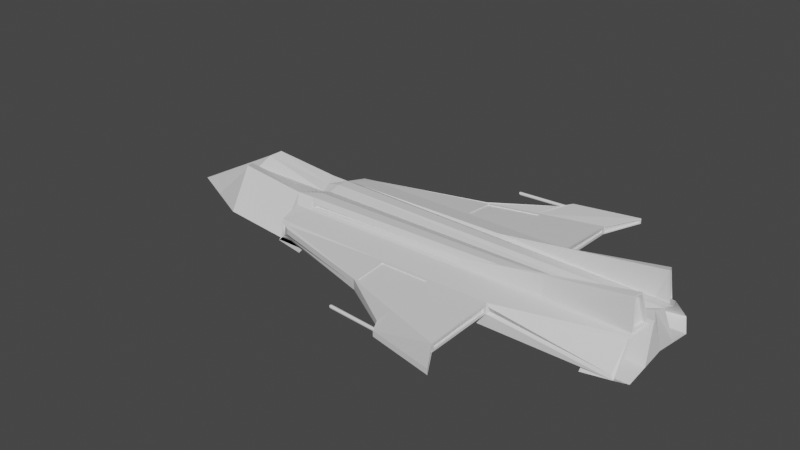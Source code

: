 # Source: FX28P1.blend  (saved by Blender 2.80.75; exported with 4.5.12 LTS)
import bpy
from mathutils import Matrix  # noqa: F401  (used for matrix-valued properties, if any)

bpy.ops.wm.read_factory_settings(use_empty=True)
scene = bpy.context.scene
scene.name = 'Scene'

# ---- collections
col_collection = bpy.data.collections.new('Collection'); scene.collection.children.link(col_collection)

# ---- materials (node trees are filled in below, after node groups)
mat_material = bpy.data.materials.new('Material')
mat_material.alpha_threshold = 0.0
mat_material.use_transparent_shadow = False
mat_material.line_color = (0.0, 0.0, 0.0, 1.0)

# ---- material node trees
mat_material.use_nodes = True; mat_material.node_tree.nodes.clear()
_N = mat_material.node_tree.nodes; _L = mat_material.node_tree.links
n0 = _N.new('ShaderNodeOutputMaterial'); n0.name = 'Material Output'; n0.location = (300, 300)
n1 = _N.new('ShaderNodeBsdfPrincipled'); n1.name = 'Principled BSDF'; n1.location = (10, 300)
n1.distribution = 'GGX'
n1.subsurface_method = 'BURLEY'
n1.inputs[2].default_value = 0.4
n1.inputs[3].default_value = 1.45
n1.inputs[27].default_value = (0.0, 0.0, 0.0, 1.0)
n1.inputs[28].default_value = 1.0
_L.new(n1.outputs[0], n0.inputs[0])
n0.is_active_output = True

# ---- world
world_world = bpy.data.worlds.new('World'); scene.world = world_world
world_world.use_nodes = True; world_world.node_tree.nodes.clear()
_N = world_world.node_tree.nodes; _L = world_world.node_tree.links
n0 = _N.new('ShaderNodeOutputWorld'); n0.name = 'World Output'; n0.location = (300, 300)
n1 = _N.new('ShaderNodeBackground'); n1.name = 'Background'; n1.location = (10, 300)
n1.inputs[0].default_value = (0.05088, 0.05088, 0.05088, 1.0)
_L.new(n1.outputs[0], n0.inputs[0])
n0.is_active_output = True
world_world.color = (0.05088, 0.05088, 0.05088)
world_world.use_sun_shadow = False
world_world.sun_shadow_jitter_overblur = 0.0

# ---- meshes
me_cube = bpy.data.meshes.new('Cube')
me_cube.from_pydata([(1.152, 2.343, 0.07788), (1.152, 2.343, 0.03295), (1.152, -2.343, 0.07788), (1.152, -2.343, 0.03295), (-2.527, 0.8424, 0.09716), (-2.527, 0.8778, -0.09716), (-2.527, -0.8424, 0.09716), (-2.527, -0.8778, -0.09716), (2.736, 0.6846, -0.3064), (-2.736, 0.6864, -0.3064), (2.593, 0.3335, 0.6607), (-2.736, -0.6864, -0.3064), (-2.736, -0.3561, 0.3064), (2.593, -0.3354, 0.6607), (2.736, -0.6846, -0.3064), (-2.736, 0.3561, 0.3064), (2.582, 0.8538, -0.153), (-2.626, 0.8778, -0.1969), (2.58, 0.5408, 0.1558), (-2.626, -0.8778, -0.1969), (-2.626, -0.5069, 0.1969), (2.58, -0.5408, 0.1558), (2.582, -0.8538, -0.153), (-2.626, 0.5069, 0.1969), (0.9176, 0.8503, 0.01713), (-2.567, 0.8778, -0.1376), (0.9234, 0.8955, 0.1023), (-2.567, -0.8778, -0.1376), (-2.567, -0.8424, 0.1376), (0.9234, -0.8955, 0.1023), (0.9176, -0.8503, 0.01713), (-2.567, 0.8424, 0.1376), (-2.736, 0.0, -0.1515), (2.62, 0.0, 0.3064), (-2.595, 0.0, 0.228), (2.736, 0.0, -0.2014), (-2.47, 0.6863, -0.3064), (-2.31, -0.4336, 0.2639), (-2.47, -0.6863, -0.3064), (-2.31, 0.4336, 0.2639), (-2.371, 0.8778, -0.1969), (-2.312, -0.419, 0.2398), (-2.371, -0.8778, -0.1969), (-2.312, 0.419, 0.2398), (-2.4, 0.8778, -0.1376), (-2.4, -0.8778, 0.1376), (-2.4, -0.8778, -0.1376), (-2.4, 0.8778, 0.1376), (-2.363, 0.976, 0.01389), (-2.363, -0.976, 0.09716), (-2.363, -0.976, 0.01389), (-2.363, 0.976, 0.09716), (-2.47, 0.0, -0.3013), (-2.47, 0.0, 0.2589), (-2.547, -0.8778, -0.1174), (-2.547, -0.8778, 0.1174), (0.8555, -1.854, 0.0268), (0.8555, -1.854, -0.02449), (-2.382, -0.9269, -0.06185), (-2.382, -0.9269, 0.1174), (-2.547, 0.8778, -0.1174), (0.8555, 1.854, -0.02449), (0.8555, 1.854, 0.0268), (-2.547, 0.8778, 0.1174), (-2.382, 0.9269, 0.1174), (-2.382, 0.9269, -0.06185), (-5.118, 0.0, -0.298), (-3.777, -0.6864, -0.2026), (-3.777, -0.3399, 0.4101), (-3.777, 0.3399, 0.4101), (-3.777, 0.6864, -0.2026), (-3.923, 0.0, 0.2244), (2.566, 0.4142, 0.6451), (2.626, 0.8778, -0.1969), (2.566, -0.4161, 0.6451), (2.626, -0.8778, -0.1969), (0.8743, 0.9119, 0.1007), (0.8743, 0.9119, 0.01739), (0.8743, -0.9119, 0.1007), (0.8743, -0.9119, 0.01739), (-2.665, 0.178, 0.2672), (2.736, 0.3423, -0.2539), (-2.736, 0.3432, -0.2289), (2.678, 0.1093, 0.3064), (-2.47, 0.1747, 0.3064), (-2.47, 0.3432, -0.3038), (-3.85, 0.178, 0.3709), (-4.447, 0.3432, -0.2503), (-2.736, -0.3432, -0.2289), (2.678, -0.1093, 0.3064), (-2.665, -0.178, 0.2672), (2.736, -0.3423, -0.2539), (-2.47, -0.3432, -0.3038), (-2.47, -0.1747, 0.3064), (-4.447, -0.3432, -0.2503), (-3.85, -0.178, 0.3709), (2.428, 0.1125, 0.3064), (2.442, 0.3139, 0.2631), (2.417, 0.0, 0.2589), (2.414, -0.1127, 0.3064), (2.423, -0.3144, 0.2631), (2.44, 0.2261, 0.3064), (2.736, 0.2187, 0.3064), (-2.371, 0.5069, 0.1969), (2.626, 0.5069, 0.1969), (2.736, -0.2187, 0.3064), (2.626, -0.5069, 0.1969), (2.42, -0.2266, 0.3064), (-2.47, -0.3494, 0.3064), (-2.371, -0.5069, 0.1969), (-2.47, 0.3494, 0.3064), (2.441, 0.2673, 0.2861), (2.661, 0.2883, 0.2988), (-2.343, 0.4657, 0.217), (2.599, 0.4574, 0.2436), (2.661, -0.2902, 0.2988), (2.599, -0.4593, 0.2436), (2.421, -0.2678, 0.2861), (-2.395, -0.3889, 0.2865), (-2.343, -0.4657, 0.217), (-2.395, 0.3889, 0.2865), (0.1329, -0.6855, -0.3064), (0.1276, -0.8778, -0.1969), (0.1276, 0.5069, 0.1969), (-0.7624, -0.8778, -0.07642), (-0.7191, 0.921, 0.134), (-0.7643, -1.409, 0.01559), (-0.7643, 1.409, 0.09716), (0.1329, 0.6855, -0.3064), (0.1276, 0.8778, -0.1969), (0.1276, -0.5069, 0.1969), (-0.7624, 0.8778, -0.07642), (-0.7191, -0.921, 0.134), (-0.7643, 1.409, 0.01559), (-0.7643, -1.409, 0.09716), (0.1329, 0.0, -0.2513), (-0.7634, -1.408, -0.061), (-0.7199, -1.376, 0.09086), (-0.7199, 1.376, 0.09086), (-0.7634, 1.408, -0.061), (0.1329, 0.3427, -0.2788), (0.1329, -0.3427, -0.2788), (0.1253, 0.4657, 0.2171), (0.1253, -0.4657, 0.2171), (0.1228, 0.4191, 0.2961), (0.1228, -0.4191, 0.2961), (2.293, 0.2187, 0.2354), (2.293, 0.6846, -0.3773), (2.293, -0.2187, 0.2354), (2.293, -0.6846, -0.3773), (2.236, -0.1093, 0.2354), (2.293, 0.3423, -0.3248), (2.184, 0.5069, 0.126), (2.184, 0.8778, -0.2678), (2.184, -0.5069, 0.126), (2.184, -0.8778, -0.2678), (2.236, 0.1093, 0.2354), (2.293, -0.3423, -0.3248), (-2.246, -0.8778, -0.2643), (-2.246, -0.5069, 0.1294), (-2.246, 0.5069, 0.1294), (-2.246, 0.8778, -0.2643), (-2.186, -0.8778, -0.205), (-2.186, -0.8778, 0.07014), (-2.186, 0.8778, 0.07014), (-2.186, 0.8778, -0.205), (-2.628, -0.8778, -0.2086), (-2.628, -0.5069, 0.1851), (-2.628, 0.5069, 0.1851), (-2.628, 0.8778, -0.2086), (-2.248, -0.8778, -0.2761), (-2.248, -0.5069, 0.1177), (-2.248, 0.5069, 0.1177), (-2.248, 0.8778, -0.2761), (2.594, 0.4785, 0.2173), (2.67, 0.2681, 0.2858), (2.67, -0.27, 0.2858), (2.594, -0.4805, 0.2173), (2.557, 0.4306, 0.6609), (2.596, 0.3179, 0.6829), (2.596, -0.3198, 0.6829), (2.557, -0.4326, 0.6609), (2.54, 0.4574, 0.236), (2.602, 0.2883, 0.2912), (2.602, -0.2902, 0.2912), (2.54, -0.4593, 0.236), (2.507, 0.4142, 0.6375), (2.534, 0.3335, 0.653), (2.534, -0.3354, 0.653), (2.507, -0.4161, 0.6375), (2.54, 0.4574, 0.236), (2.602, 0.281, 0.2912), (2.602, -0.281, 0.2912), (2.54, -0.4453, 0.236), (2.507, 0.4142, 0.6375), (2.534, 0.3249, 0.653), (2.534, -0.3249, 0.653), (2.507, -0.4033, 0.6375), (1.434, -0.685, -0.3064), (1.377, -0.8778, -0.1969), (1.377, 0.5069, 0.1969), (0.05632, -0.8778, -0.04583), (0.01234, 0.921, 0.1336), (0.1985, -2.154, 0.01643), (0.1985, 2.154, 0.09716), (0.04572, -1.648, -0.06058), (0.00313, 1.59, 0.07801), (1.36, 0.4367, 0.2172), (1.34, 0.393, 0.4785), (1.434, 0.685, -0.3064), (1.377, 0.8778, -0.1969), (1.377, -0.5069, 0.1969), (0.05632, 0.8778, -0.04583), (0.01234, -0.921, 0.1336), (0.1985, 2.154, 0.01643), (0.1985, -2.154, 0.09716), (1.434, 0.0, -0.2264), (0.00313, -1.59, 0.07801), (0.04572, 1.648, -0.06058), (1.434, 0.3425, -0.2664), (1.434, -0.3425, -0.2664), (1.36, -0.4376, 0.2172), (1.34, -0.3939, 0.4785), (0.875, 0.8778, 0.1376), (0.875, 0.8778, -0.01525), (0.875, -0.8778, 0.1376), (0.875, -0.8778, -0.01525), (0.8646, 1.904, -0.03951), (0.8646, 1.904, 0.04157), (0.8646, -1.904, -0.03951), (0.8646, -1.904, 0.04157), (0.8447, 0.9119, 0.1007), (0.8447, 0.9119, 0.01739), (0.8447, -0.9119, 0.1007), (0.8447, -0.9119, 0.01739), (0.8258, 1.854, -0.02449), (0.8258, 1.854, 0.0268), (0.8258, -1.854, -0.02449), (0.8258, -1.854, 0.0268), (1.161, 2.358, 0.09716), (1.161, 2.358, 0.01728), (1.161, -2.358, 0.09716), (1.161, -2.358, 0.01728), (0.8548, -1.889, 0.05835), (0.8548, -1.889, -0.06015), (0.8548, 1.889, -0.06015), (0.8548, 1.889, 0.05835), (1.152, 2.343, 0.07788), (1.152, 2.343, 0.03295), (1.152, -2.343, 0.07788), (1.152, -2.343, 0.03295), (0.8646, -1.904, 0.04157), (0.8646, -1.904, -0.03951), (0.8646, 1.904, -0.03951), (0.8646, 1.904, 0.04157), (1.129, 2.343, 0.07788), (1.129, 2.343, 0.03295), (1.129, -2.343, 0.07788), (1.129, -2.343, 0.03295), (0.8424, -1.904, 0.04157), (0.8424, -1.904, -0.03951), (0.8424, 1.904, -0.03951), (0.8424, 1.904, 0.04157), (0.05632, -0.8778, 0.1376), (-0.7624, -0.8778, 0.1376), (0.04572, -1.648, 0.07311), (-0.7634, -1.408, 0.08786), (-0.7634, 1.408, 0.08786), (-0.7624, 0.8778, 0.1376), (0.05632, 0.8778, 0.1376), (0.04572, 1.648, 0.07311), (0.01234, -0.921, 0.1336), (-0.7191, -0.921, 0.134), (0.00313, -1.59, 0.07801), (-0.7199, -1.376, 0.09086), (-0.7199, 1.376, 0.09086), (-0.7191, 0.921, 0.134), (0.01234, 0.921, 0.1336), (0.00313, 1.59, 0.07801), (-0.002538, -0.9357, 0.1192), (-0.7043, -0.9357, 0.1197), (-0.01128, -1.571, 0.06663), (-0.7051, -1.365, 0.07884), (-0.7051, 1.365, 0.07884), (-0.7043, 0.9357, 0.1197), (-0.002538, 0.9357, 0.1192), (-0.01128, 1.571, 0.06663), (0.01239, -0.921, 0.1206), (-0.719, -0.921, 0.1209), (0.003181, -1.59, 0.06497), (-0.7199, -1.376, 0.07782), (-0.7199, 1.376, 0.07782), (-0.719, 0.921, 0.1209), (0.01239, 0.921, 0.1206), (0.003181, 1.59, 0.06497), (1.298, 0.6851, -0.3064), (1.246, 0.8778, -0.1969), (1.246, -0.5069, 0.1969), (-0.02966, 0.8778, -0.04904), (-0.02966, -0.8778, 0.1376), (0.09741, 1.967, 0.01635), (0.09741, -1.967, 0.09716), (1.298, 0.0, -0.229), (-0.03925, -1.623, 0.07466), (-0.03925, 1.623, -0.06062), (1.298, 0.3425, -0.2677), (1.298, -0.3425, -0.2677), (1.23, -0.4406, 0.2172), (1.212, -0.3966, 0.4593), (1.298, -0.6851, -0.3064), (1.246, -0.8778, -0.1969), (1.246, 0.5069, 0.1969), (-0.02966, -0.8778, -0.04904), (-0.02966, 0.8778, 0.1376), (0.09741, -1.967, 0.01635), (0.09741, 1.967, 0.09716), (-0.03925, -1.623, -0.06062), (-0.03925, 1.623, 0.07466), (1.23, 0.4397, 0.2172), (1.212, 0.3957, 0.4593), (-0.06447, -0.921, 0.1337), (-0.0728, -1.568, 0.07936), (-0.06447, 0.921, 0.1337), (-0.0728, 1.568, 0.07936), (-0.06447, -0.921, 0.1337), (-0.0728, -1.568, 0.07936), (-0.06447, 0.921, 0.1337), (-0.0728, 1.568, 0.07936), (-0.06442, -0.921, 0.1206), (-0.07275, -1.568, 0.06632), (-0.06442, 0.921, 0.1206), (-0.07275, 1.568, 0.06632), (-0.07624, -0.9357, 0.1193), (-0.08414, -1.549, 0.06792), (-0.07624, 0.9357, 0.1193), (-0.08414, 1.549, 0.06792), (-0.6019, 2.043, 0.0645), (0.1406, 2.094, 0.07319), (-0.6052, 2.04, 0.06723), (0.1365, 2.091, 0.07663), (-0.6082, 2.037, 0.06934), (0.1327, 2.086, 0.07934), (-0.6109, 2.033, 0.07074), (0.1291, 2.081, 0.0812), (-0.6131, 2.029, 0.07141), (0.1261, 2.076, 0.08214), (-0.6147, 2.026, 0.0714), (0.1236, 2.071, 0.08212), (-0.6157, 2.023, 0.07085), (0.1218, 2.066, 0.08116), (-0.6162, 2.021, 0.06991), (0.1209, 2.062, 0.07927), (-0.6163, 2.019, 0.06869), (0.1207, 2.058, 0.07654), (-0.616, 2.018, 0.06714), (0.1213, 2.055, 0.07307), (-0.6153, 2.017, 0.06511), (0.1227, 2.053, 0.069), (-0.614, 2.016, 0.0625), (0.1249, 2.051, 0.06448), (-0.6122, 2.016, 0.05936), (0.1276, 2.051, 0.05968), (-0.6098, 2.016, 0.05588), (0.131, 2.051, 0.05479), (-0.607, 2.017, 0.05226), (0.1347, 2.053, 0.04999), (-0.6039, 2.019, 0.04874), (0.1388, 2.055, 0.04548), (-0.6006, 2.021, 0.04553), (0.1429, 2.058, 0.04142), (-0.5974, 2.025, 0.04279), (0.147, 2.062, 0.03798), (-0.5943, 2.028, 0.04068), (0.1509, 2.067, 0.03527), (-0.5917, 2.032, 0.03928), (0.1544, 2.071, 0.03341), (-0.5895, 2.035, 0.03861), (0.1575, 2.076, 0.03247), (-0.5879, 2.038, 0.03862), (0.1599, 2.081, 0.03249), (-0.5869, 2.041, 0.03918), (0.1617, 2.086, 0.03345), (-0.5864, 2.043, 0.04012), (0.1627, 2.091, 0.03534), (-0.5863, 2.045, 0.04134), (0.1629, 2.094, 0.03807), (-0.5866, 2.047, 0.04289), (0.1622, 2.098, 0.04153), (-0.5873, 2.048, 0.04492), (0.1608, 2.1, 0.04561), (-0.5885, 2.049, 0.04753), (0.1587, 2.101, 0.05013), (-0.5903, 2.049, 0.05066), (0.1559, 2.102, 0.05493), (-0.5927, 2.049, 0.05415), (0.1525, 2.101, 0.05982), (-0.5955, 2.047, 0.05776), (0.1488, 2.1, 0.06462), (-0.5987, 2.046, 0.06128), (0.1448, 2.098, 0.06913), (-0.5577, -2.018, 0.06843), (0.1848, -2.07, 0.07711), (-0.5613, -2.02, 0.07116), (0.1802, -2.073, 0.08056), (-0.5648, -2.023, 0.07327), (0.1758, -2.077, 0.08327), (-0.568, -2.026, 0.07467), (0.1716, -2.081, 0.08512), (-0.5706, -2.03, 0.07534), (0.1679, -2.086, 0.08606), (-0.5727, -2.033, 0.07533), (0.1648, -2.09, 0.08605), (-0.5741, -2.035, 0.07477), (0.1624, -2.095, 0.08508), (-0.5749, -2.037, 0.07383), (0.1608, -2.099, 0.0832), (-0.5752, -2.039, 0.07261), (0.16, -2.103, 0.08047), (-0.5751, -2.041, 0.07107), (0.1602, -2.106, 0.077), (-0.5746, -2.042, 0.06903), (0.1613, -2.109, 0.07293), (-0.5735, -2.043, 0.06642), (0.1632, -2.11, 0.0684), (-0.5717, -2.043, 0.06329), (0.1659, -2.111, 0.0636), (-0.5693, -2.043, 0.05981), (0.1693, -2.111, 0.05871), (-0.5663, -2.043, 0.05619), (0.1732, -2.11, 0.05392), (-0.563, -2.041, 0.05267), (0.1775, -2.108, 0.04941), (-0.5594, -2.039, 0.04945), (0.182, -2.106, 0.04535), (-0.5557, -2.037, 0.04672), (0.1866, -2.102, 0.0419), (-0.5523, -2.034, 0.04461), (0.1911, -2.099, 0.0392), (-0.5491, -2.03, 0.04321), (0.1953, -2.094, 0.03734), (-0.5464, -2.027, 0.04254), (0.199, -2.09, 0.0364), (-0.5444, -2.024, 0.04255), (0.2021, -2.085, 0.03641), (-0.543, -2.022, 0.04311), (0.2045, -2.081, 0.03738), (-0.5422, -2.019, 0.04405), (0.2061, -2.076, 0.03927), (-0.5419, -2.018, 0.04526), (0.2068, -2.073, 0.04199), (-0.542, -2.016, 0.04681), (0.2067, -2.069, 0.04546), (-0.5425, -2.015, 0.04884), (0.2056, -2.067, 0.04954), (-0.5436, -2.014, 0.05145), (0.2037, -2.065, 0.05406), (-0.5454, -2.013, 0.05459), (0.201, -2.064, 0.05886), (-0.5478, -2.013, 0.05807), (0.1976, -2.064, 0.06375), (-0.5507, -2.014, 0.06169), (0.1937, -2.065, 0.06854), (-0.5541, -2.016, 0.06521), (0.1894, -2.067, 0.07305), (-0.6024, 2.05, 0.07089), (-0.6065, 2.046, 0.07434), (-0.6104, 2.042, 0.07705), (-0.6139, 2.037, 0.07891), (-0.617, 2.032, 0.07985), (-0.6194, 2.027, 0.07983), (-0.6212, 2.022, 0.07886), (-0.6222, 2.018, 0.07698), (-0.6224, 2.014, 0.07425), (-0.6217, 2.011, 0.07078), (-0.6203, 2.009, 0.06671), (-0.6182, 2.007, 0.06218), (-0.6154, 2.007, 0.05739), (-0.6121, 2.007, 0.0525), (-0.6083, 2.009, 0.0477), (-0.6043, 2.011, 0.04319), (-0.6002, 2.014, 0.03913), (-0.5961, 2.018, 0.03568), (-0.5922, 2.022, 0.03298), (-0.5886, 2.027, 0.03112), (-0.5856, 2.032, 0.03018), (-0.5831, 2.037, 0.03019), (-0.5814, 2.042, 0.03116), (-0.5804, 2.047, 0.03305), (-0.5802, 2.05, 0.03577), (-0.5808, 2.054, 0.03924), (-0.5822, 2.056, 0.04332), (-0.5844, 2.057, 0.04784), (-0.5872, 2.058, 0.05264), (-0.5905, 2.057, 0.05753), (-0.5942, 2.056, 0.06232), (-0.5983, 2.054, 0.06684), (-0.5571, -2.01, 0.07482), (-0.5617, -2.014, 0.07827), (-0.5662, -2.017, 0.08097), (-0.5704, -2.022, 0.08283), (-0.5741, -2.026, 0.08377), (-0.5772, -2.031, 0.08376), (-0.5796, -2.035, 0.08279), (-0.5812, -2.04, 0.08091), (-0.5819, -2.043, 0.07818), (-0.5818, -2.047, 0.07471), (-0.5807, -2.049, 0.07063), (-0.5788, -2.051, 0.06611), (-0.5761, -2.052, 0.06131), (-0.5727, -2.052, 0.05642), (-0.5688, -2.051, 0.05163), (-0.5645, -2.049, 0.04712), (-0.5599, -2.047, 0.04306), (-0.5553, -2.043, 0.03961), (-0.5509, -2.039, 0.0369), (-0.5467, -2.035, 0.03505), (-0.543, -2.031, 0.03411), (-0.5399, -2.026, 0.03412), (-0.5375, -2.021, 0.03509), (-0.5359, -2.017, 0.03697), (-0.5351, -2.013, 0.0397), (-0.5353, -2.01, 0.04317), (-0.5364, -2.008, 0.04724), (-0.5383, -2.006, 0.05177), (-0.541, -2.005, 0.05657), (-0.5444, -2.005, 0.06146), (-0.5483, -2.006, 0.06625), (-0.5526, -2.008, 0.07076), (-0.6019, 2.043, 0.0645), (-0.6052, 2.04, 0.06723), (-0.6082, 2.037, 0.06934), (-0.6109, 2.033, 0.07074), (-0.6131, 2.029, 0.07141), (-0.6147, 2.026, 0.0714), (-0.6157, 2.023, 0.07085), (-0.6162, 2.021, 0.06991), (-0.6163, 2.019, 0.06869), (-0.616, 2.018, 0.06714), (-0.6153, 2.017, 0.06511), (-0.614, 2.016, 0.0625), (-0.6122, 2.016, 0.05936), (-0.6098, 2.016, 0.05588), (-0.607, 2.017, 0.05226), (-0.6039, 2.019, 0.04874), (-0.6006, 2.021, 0.04553), (-0.5974, 2.025, 0.04279), (-0.5943, 2.028, 0.04068), (-0.5917, 2.032, 0.03928), (-0.5895, 2.035, 0.03861), (-0.5879, 2.038, 0.03862), (-0.5869, 2.041, 0.03918), (-0.5864, 2.043, 0.04012), (-0.5863, 2.045, 0.04134), (-0.5866, 2.047, 0.04289), (-0.5873, 2.048, 0.04492), (-0.5885, 2.049, 0.04753), (-0.5903, 2.049, 0.05066), (-0.5927, 2.049, 0.05415), (-0.5955, 2.047, 0.05776), (-0.5987, 2.046, 0.06128), (-0.5577, -2.018, 0.06843), (-0.5613, -2.02, 0.07116), (-0.5648, -2.023, 0.07327), (-0.568, -2.026, 0.07467), (-0.5706, -2.03, 0.07534), (-0.5727, -2.033, 0.07533), (-0.5741, -2.035, 0.07477), (-0.5749, -2.037, 0.07383), (-0.5752, -2.039, 0.07261), (-0.5751, -2.041, 0.07107), (-0.5746, -2.042, 0.06903), (-0.5735, -2.043, 0.06642), (-0.5717, -2.043, 0.06329), (-0.5693, -2.043, 0.05981), (-0.5663, -2.043, 0.05619), (-0.563, -2.041, 0.05267), (-0.5594, -2.039, 0.04945), (-0.5557, -2.037, 0.04672), (-0.5523, -2.034, 0.04461), (-0.5491, -2.03, 0.04321), (-0.5464, -2.027, 0.04254), (-0.5444, -2.024, 0.04255), (-0.543, -2.022, 0.04311), (-0.5422, -2.019, 0.04405), (-0.5419, -2.018, 0.04526), (-0.542, -2.016, 0.04681), (-0.5425, -2.015, 0.04884), (-0.5436, -2.014, 0.05145), (-0.5454, -2.013, 0.05459), (-0.5478, -2.013, 0.05807), (-0.5507, -2.014, 0.06169), (-0.5541, -2.016, 0.06521), (-0.6019, 2.043, 0.0645), (-0.6052, 2.04, 0.06723), (-0.6082, 2.037, 0.06934), (-0.6109, 2.033, 0.07074), (-0.6131, 2.029, 0.07141), (-0.6147, 2.026, 0.0714), (-0.6157, 2.023, 0.07085), (-0.6162, 2.021, 0.06991), (-0.6163, 2.019, 0.06869), (-0.616, 2.018, 0.06714), (-0.6153, 2.017, 0.06511), (-0.614, 2.016, 0.0625), (-0.6122, 2.016, 0.05936), (-0.6098, 2.016, 0.05588), (-0.607, 2.017, 0.05226), (-0.6039, 2.019, 0.04874), (-0.6006, 2.021, 0.04553), (-0.5974, 2.025, 0.04279), (-0.5943, 2.028, 0.04068), (-0.5917, 2.032, 0.03928), (-0.5895, 2.035, 0.03861), (-0.5879, 2.038, 0.03862), (-0.5869, 2.041, 0.03918), (-0.5864, 2.043, 0.04012), (-0.5863, 2.045, 0.04134), (-0.5866, 2.047, 0.04289), (-0.5873, 2.048, 0.04492), (-0.5885, 2.049, 0.04753), (-0.5903, 2.049, 0.05066), (-0.5927, 2.049, 0.05415), (-0.5955, 2.047, 0.05776), (-0.5987, 2.046, 0.06128), (-0.5577, -2.018, 0.06843), (-0.5613, -2.02, 0.07116), (-0.5648, -2.023, 0.07327), (-0.568, -2.026, 0.07467), (-0.5706, -2.03, 0.07534), (-0.5727, -2.033, 0.07533), (-0.5741, -2.035, 0.07477), (-0.5749, -2.037, 0.07383), (-0.5752, -2.039, 0.07261), (-0.5751, -2.041, 0.07107), (-0.5746, -2.042, 0.06903), (-0.5735, -2.043, 0.06642), (-0.5717, -2.043, 0.06329), (-0.5693, -2.043, 0.05981), (-0.5663, -2.043, 0.05619), (-0.563, -2.041, 0.05267), (-0.5594, -2.039, 0.04945), (-0.5557, -2.037, 0.04672), (-0.5523, -2.034, 0.04461), (-0.5491, -2.03, 0.04321), (-0.5464, -2.027, 0.04254), (-0.5444, -2.024, 0.04255), (-0.543, -2.022, 0.04311), (-0.5422, -2.019, 0.04405), (-0.5419, -2.018, 0.04526), (-0.542, -2.016, 0.04681), (-0.5425, -2.015, 0.04884), (-0.5436, -2.014, 0.05145), (-0.5454, -2.013, 0.05459), (-0.5478, -2.013, 0.05807), (-0.5507, -2.014, 0.06169), (-0.5541, -2.016, 0.06521), (-0.5619, 2.043, 0.0645), (-0.5652, 2.04, 0.06723), (-0.5682, 2.037, 0.06934), (-0.5709, 2.033, 0.07074), (-0.5731, 2.029, 0.07141), (-0.5747, 2.026, 0.0714), (-0.5757, 2.023, 0.07085), (-0.5762, 2.021, 0.06991), (-0.5763, 2.019, 0.06869), (-0.576, 2.018, 0.06714), (-0.5753, 2.017, 0.06511), (-0.574, 2.016, 0.0625), (-0.5722, 2.016, 0.05936), (-0.5698, 2.016, 0.05588), (-0.567, 2.017, 0.05226), (-0.5639, 2.019, 0.04874), (-0.5606, 2.021, 0.04553), (-0.5574, 2.025, 0.04279), (-0.5543, 2.028, 0.04068), (-0.5517, 2.032, 0.03928), (-0.5495, 2.035, 0.03861), (-0.5479, 2.038, 0.03862), (-0.5469, 2.041, 0.03918), (-0.5464, 2.043, 0.04012), (-0.5463, 2.045, 0.04134), (-0.5466, 2.047, 0.04289), (-0.5473, 2.048, 0.04492), (-0.5485, 2.049, 0.04753), (-0.5503, 2.049, 0.05066), (-0.5527, 2.049, 0.05415), (-0.5555, 2.047, 0.05776), (-0.5587, 2.046, 0.06128), (-0.5177, -2.018, 0.06843), (-0.5213, -2.02, 0.07116), (-0.5248, -2.023, 0.07327), (-0.528, -2.026, 0.07467), (-0.5306, -2.03, 0.07534), (-0.5327, -2.033, 0.07533), (-0.5341, -2.035, 0.07477), (-0.5349, -2.037, 0.07383), (-0.5352, -2.039, 0.07261), (-0.5351, -2.041, 0.07107), (-0.5346, -2.042, 0.06903), (-0.5335, -2.043, 0.06642), (-0.5317, -2.043, 0.06329), (-0.5293, -2.043, 0.05981), (-0.5263, -2.043, 0.05619), (-0.523, -2.041, 0.05267), (-0.5194, -2.039, 0.04945), (-0.5157, -2.037, 0.04672), (-0.5123, -2.034, 0.04461), (-0.5091, -2.03, 0.04321), (-0.5064, -2.027, 0.04254), (-0.5044, -2.024, 0.04255), (-0.503, -2.022, 0.04311), (-0.5022, -2.019, 0.04405), (-0.5019, -2.018, 0.04526), (-0.502, -2.016, 0.04681), (-0.5025, -2.015, 0.04884), (-0.5036, -2.014, 0.05145), (-0.5054, -2.013, 0.05459), (-0.5078, -2.013, 0.05807), (-0.5107, -2.014, 0.06169), (-0.5141, -2.016, 0.06521)], [], [(93, 90, 12, 108), (50, 49, 6, 7), (80, 15, 69, 86), (220, 91, 14, 198), (81, 8, 147, 151), (214, 204, 239, 240), (210, 73, 8, 209), (8, 73, 153, 147), (19, 20, 12, 11), (89, 105, 148, 150), (23, 17, 9, 15), (41, 145, 308, 222, 181, 180, 100, 37), (42, 19, 11, 38), (103, 23, 15, 110), (212, 224, 73, 210), (24, 26, 18, 16), (19, 158, 170, 166), (29, 30, 22, 21), (28, 20, 159, 163), (263, 225, 106, 211), (46, 27, 19, 42), (47, 31, 23, 103), (218, 245, 224, 212), (61, 62, 236, 235), (54, 55, 28, 27), (76, 77, 232, 231), (63, 60, 25, 31), (265, 243, 225, 263), (58, 54, 27, 46), (64, 63, 31, 47), (81, 83, 33, 35), (219, 81, 35, 216), (88, 11, 67, 94), (84, 80, 34, 53), (83, 96, 98, 33), (82, 85, 52, 32), (267, 64, 47, 268), (136, 58, 46, 124), (55, 59, 45, 28), (60, 65, 44, 25), (268, 47, 103, 123), (124, 46, 42, 122), (28, 45, 109, 20), (25, 44, 40, 17), (178, 208, 319, 144, 43, 39, 97, 179), (122, 42, 38, 121), (20, 109, 108, 12), (17, 40, 36, 9), (5, 4, 51, 48), (88, 92, 38, 11), (126, 134, 49, 50), (89, 99, 107, 105), (6, 49, 59, 55), (126, 50, 58, 136), (50, 7, 54, 58), (215, 241, 243, 265), (0, 228, 254, 247), (7, 6, 55, 54), (5, 48, 65, 60), (127, 51, 64, 267), (51, 4, 63, 64), (4, 5, 60, 63), (2, 3, 250, 249), (214, 240, 245, 218), (87, 86, 69, 70), (94, 95, 71, 66), (90, 34, 71, 95), (82, 32, 66, 87), (15, 9, 70, 69), (11, 12, 68, 67), (16, 18, 104, 73), (21, 22, 75, 106), (26, 24, 224, 223), (30, 29, 225, 226), (24, 16, 73, 224), (18, 26, 223, 104), (29, 21, 106, 225), (22, 30, 226, 75), (9, 82, 87, 70), (66, 71, 86, 87), (9, 36, 85, 82), (102, 101, 96, 83), (110, 15, 80, 84), (209, 8, 81, 219), (83, 81, 151, 156), (34, 80, 86, 71), (12, 90, 95, 68), (67, 68, 95, 94), (33, 98, 99, 89), (32, 52, 92, 88), (32, 88, 94, 66), (35, 33, 89, 91), (216, 35, 91, 220), (53, 34, 90, 93), (96, 101, 110, 84), (99, 98, 53, 93), (107, 99, 93, 108), (98, 96, 84, 53), (175, 111, 101, 102), (207, 174, 104, 200), (174, 175, 102, 104), (176, 177, 106, 105), (118, 117, 107, 108), (143, 119, 109, 130), (120, 113, 103, 110), (119, 118, 108, 109), (111, 120, 110, 101), (117, 176, 105, 107), (179, 97, 111, 175), (208, 178, 174, 207), (114, 72, 194, 190), (74, 116, 193, 197), (37, 100, 117, 118), (145, 41, 119, 143), (39, 43, 113, 120), (41, 37, 118, 119), (97, 39, 120, 111), (100, 180, 176, 117), (308, 145, 143, 307), (43, 144, 142, 113), (307, 143, 130, 297), (113, 142, 123, 103), (52, 135, 141, 92), (36, 128, 140, 85), (48, 133, 139, 65), (315, 127, 267, 317), (49, 134, 266, 59), (314, 126, 136, 316), (314, 301, 134, 126), (310, 122, 121, 309), (312, 124, 122, 310), (313, 268, 123, 311), (316, 136, 124, 312), (322, 202, 277, 326), (85, 140, 135, 52), (59, 266, 264, 45), (65, 139, 131, 44), (45, 264, 130, 109), (44, 131, 129, 40), (40, 129, 128, 36), (48, 51, 127, 133), (92, 141, 121, 38), (157, 150, 148, 149), (153, 152, 146, 147), (154, 155, 149, 148), (147, 146, 156, 151), (105, 106, 154, 148), (91, 89, 150, 157), (106, 75, 155, 154), (14, 91, 157, 149), (104, 102, 146, 152), (75, 14, 149, 155), (102, 83, 156, 146), (73, 104, 152, 153), (162, 163, 159, 158), (164, 165, 161, 160), (25, 17, 161, 165), (159, 20, 167, 171), (23, 31, 164, 160), (31, 25, 165, 164), (27, 28, 163, 162), (19, 27, 162, 158), (169, 168, 172, 173), (167, 166, 170, 171), (161, 17, 169, 173), (158, 159, 171, 170), (17, 23, 168, 169), (20, 19, 166, 167), (160, 161, 173, 172), (23, 160, 172, 168), (114, 112, 175, 174), (115, 116, 177, 176), (10, 72, 178, 179), (74, 13, 180, 181), (112, 10, 179, 175), (72, 114, 174, 178), (13, 115, 176, 180), (116, 74, 181, 177), (186, 187, 183, 182), (188, 189, 185, 184), (13, 74, 197, 196), (116, 115, 192, 193), (115, 13, 196, 192), (10, 112, 191, 195), (72, 10, 195, 194), (112, 114, 190, 191), (182, 183, 191, 190), (184, 185, 193, 192), (187, 186, 194, 195), (189, 188, 196, 197), (183, 187, 195, 191), (186, 182, 190, 194), (188, 184, 192, 196), (185, 189, 197, 193), (246, 270, 269, 223), (244, 205, 201, 226), (223, 269, 200, 104), (226, 201, 199, 75), (75, 199, 198, 14), (242, 241, 215, 203), (242, 203, 205, 244), (239, 204, 270, 246), (177, 221, 211, 106), (181, 222, 221, 177), (319, 208, 207, 318), (318, 207, 200, 311), (302, 216, 220, 306), (295, 209, 219, 305), (300, 214, 218, 304), (301, 215, 265, 303), (305, 219, 216, 302), (202, 206, 278, 277), (304, 218, 212, 298), (299, 263, 211, 297), (298, 212, 210, 296), (296, 210, 209, 295), (300, 315, 204, 214), (306, 220, 198, 309), (77, 76, 223, 224), (78, 79, 226, 225), (61, 77, 224, 245), (76, 62, 246, 223), (79, 57, 244, 226), (56, 78, 225, 243), (57, 56, 243, 244), (62, 61, 245, 246), (235, 236, 231, 232), (238, 237, 234, 233), (78, 56, 238, 233), (62, 76, 231, 236), (79, 78, 233, 234), (56, 57, 237, 238), (57, 79, 234, 237), (77, 61, 235, 232), (0, 1, 240, 239), (3, 2, 241, 242), (2, 230, 243, 241), (229, 3, 242, 244), (230, 229, 244, 243), (1, 227, 245, 240), (228, 0, 239, 246), (227, 228, 246, 245), (253, 248, 256, 261), (254, 253, 261, 262), (229, 230, 251, 252), (230, 2, 249, 251), (1, 0, 247, 248), (228, 227, 253, 254), (227, 1, 248, 253), (3, 229, 252, 250), (257, 258, 260, 259), (256, 255, 262, 261), (250, 252, 260, 258), (249, 250, 258, 257), (247, 254, 262, 255), (252, 251, 259, 260), (251, 249, 257, 259), (248, 247, 255, 256), (320, 213, 263, 299), (321, 137, 266, 303), (125, 138, 267, 268), (137, 132, 264, 266), (322, 125, 268, 313), (323, 206, 270, 317), (206, 202, 269, 270), (213, 217, 265, 263), (325, 273, 289, 329), (272, 274, 290, 288), (138, 125, 276, 275), (320, 132, 272, 324), (217, 213, 271, 273), (323, 138, 275, 327), (132, 137, 274, 272), (321, 217, 273, 325), (335, 283, 284, 334), (333, 281, 279, 332), (277, 278, 294, 293), (326, 277, 293, 330), (275, 276, 292, 291), (324, 272, 288, 328), (273, 271, 287, 289), (327, 275, 291, 331), (332, 279, 287, 328), (333, 282, 290, 329), (284, 283, 291, 292), (282, 280, 288, 290), (334, 284, 292, 330), (335, 286, 294, 331), (286, 285, 293, 294), (279, 281, 289, 287), (283, 335, 331, 291), (285, 334, 330, 293), (281, 333, 329, 289), (280, 332, 328, 288), (278, 327, 331, 294), (271, 324, 328, 287), (276, 326, 330, 292), (282, 333, 332, 280), (286, 335, 334, 285), (137, 321, 325, 274), (206, 323, 327, 278), (213, 320, 324, 271), (274, 325, 329, 290), (138, 323, 317, 267), (202, 322, 313, 269), (217, 321, 303, 265), (132, 320, 299, 264), (141, 306, 309, 121), (133, 127, 315, 300), (129, 296, 295, 128), (131, 298, 296, 129), (264, 299, 297, 130), (139, 304, 298, 131), (140, 305, 302, 135), (134, 301, 303, 266), (133, 300, 304, 139), (128, 295, 305, 140), (135, 302, 306, 141), (142, 318, 311, 123), (144, 319, 318, 142), (125, 322, 326, 276), (205, 316, 312, 201), (269, 313, 311, 200), (201, 312, 310, 199), (199, 310, 309, 198), (203, 215, 301, 314), (203, 314, 316, 205), (204, 315, 317, 270), (221, 307, 297, 211), (222, 308, 307, 221), (464, 337, 339, 465), (465, 339, 341, 466), (466, 341, 343, 467), (467, 343, 345, 468), (468, 345, 347, 469), (469, 347, 349, 470), (470, 349, 351, 471), (471, 351, 353, 472), (472, 353, 355, 473), (473, 355, 357, 474), (474, 357, 359, 475), (475, 359, 361, 476), (476, 361, 363, 477), (477, 363, 365, 478), (478, 365, 367, 479), (479, 367, 369, 480), (480, 369, 371, 481), (481, 371, 373, 482), (482, 373, 375, 483), (483, 375, 377, 484), (484, 377, 379, 485), (485, 379, 381, 486), (486, 381, 383, 487), (487, 383, 385, 488), (488, 385, 387, 489), (489, 387, 389, 490), (490, 389, 391, 491), (491, 391, 393, 492), (492, 393, 395, 493), (493, 395, 397, 494), (339, 337, 399, 397, 395, 393, 391, 389, 387, 385, 383, 381, 379, 377, 375, 373, 371, 369, 367, 365, 363, 361, 359, 357, 355, 353, 351, 349, 347, 345, 343, 341), (494, 397, 399, 495), (495, 399, 337, 464), (390, 392, 556, 555), (496, 401, 403, 497), (497, 403, 405, 498), (498, 405, 407, 499), (499, 407, 409, 500), (500, 409, 411, 501), (501, 411, 413, 502), (502, 413, 415, 503), (503, 415, 417, 504), (504, 417, 419, 505), (505, 419, 421, 506), (506, 421, 423, 507), (507, 423, 425, 508), (508, 425, 427, 509), (509, 427, 429, 510), (510, 429, 431, 511), (511, 431, 433, 512), (512, 433, 435, 513), (513, 435, 437, 514), (514, 437, 439, 515), (515, 439, 441, 516), (516, 441, 443, 517), (517, 443, 445, 518), (518, 445, 447, 519), (519, 447, 449, 520), (520, 449, 451, 521), (521, 451, 453, 522), (522, 453, 455, 523), (523, 455, 457, 524), (524, 457, 459, 525), (525, 459, 461, 526), (403, 401, 463, 461, 459, 457, 455, 453, 451, 449, 447, 445, 443, 441, 439, 437, 435, 433, 431, 429, 427, 425, 423, 421, 419, 417, 415, 413, 411, 409, 407, 405), (526, 461, 463, 527), (527, 463, 401, 496), (442, 444, 582, 581), (338, 336, 464, 465), (340, 338, 465, 466), (342, 340, 466, 467), (344, 342, 467, 468), (346, 344, 468, 469), (348, 346, 469, 470), (350, 348, 470, 471), (352, 350, 471, 472), (354, 352, 472, 473), (356, 354, 473, 474), (358, 356, 474, 475), (360, 358, 475, 476), (362, 360, 476, 477), (364, 362, 477, 478), (366, 364, 478, 479), (368, 366, 479, 480), (370, 368, 480, 481), (372, 370, 481, 482), (374, 372, 482, 483), (376, 374, 483, 484), (378, 376, 484, 485), (380, 378, 485, 486), (382, 380, 486, 487), (384, 382, 487, 488), (386, 384, 488, 489), (388, 386, 489, 490), (390, 388, 490, 491), (392, 390, 491, 492), (394, 392, 492, 493), (396, 394, 493, 494), (398, 396, 494, 495), (336, 398, 495, 464), (402, 400, 496, 497), (404, 402, 497, 498), (406, 404, 498, 499), (408, 406, 499, 500), (410, 408, 500, 501), (412, 410, 501, 502), (414, 412, 502, 503), (416, 414, 503, 504), (418, 416, 504, 505), (420, 418, 505, 506), (422, 420, 506, 507), (424, 422, 507, 508), (426, 424, 508, 509), (428, 426, 509, 510), (430, 428, 510, 511), (432, 430, 511, 512), (434, 432, 512, 513), (436, 434, 513, 514), (438, 436, 514, 515), (440, 438, 515, 516), (442, 440, 516, 517), (444, 442, 517, 518), (446, 444, 518, 519), (448, 446, 519, 520), (450, 448, 520, 521), (452, 450, 521, 522), (454, 452, 522, 523), (456, 454, 523, 524), (458, 456, 524, 525), (460, 458, 525, 526), (462, 460, 526, 527), (400, 462, 527, 496), (558, 559, 623, 622), (584, 585, 649, 648), (338, 340, 530, 529), (444, 446, 583, 582), (392, 394, 557, 556), (340, 342, 531, 530), (446, 448, 584, 583), (394, 396, 558, 557), (342, 344, 532, 531), (448, 450, 585, 584), (396, 398, 559, 558), (344, 346, 533, 532), (450, 452, 586, 585), (398, 336, 528, 559), (346, 348, 534, 533), (452, 454, 587, 586), (400, 402, 561, 560), (348, 350, 535, 534), (454, 456, 588, 587), (402, 404, 562, 561), (350, 352, 536, 535), (456, 458, 589, 588), (404, 406, 563, 562), (352, 354, 537, 536), (458, 460, 590, 589), (406, 408, 564, 563), (354, 356, 538, 537), (460, 462, 591, 590), (408, 410, 565, 564), (356, 358, 539, 538), (462, 400, 560, 591), (410, 412, 566, 565), (358, 360, 540, 539), (412, 414, 567, 566), (360, 362, 541, 540), (414, 416, 568, 567), (362, 364, 542, 541), (416, 418, 569, 568), (364, 366, 543, 542), (418, 420, 570, 569), (366, 368, 544, 543), (420, 422, 571, 570), (368, 370, 545, 544), (422, 424, 572, 571), (370, 372, 546, 545), (424, 426, 573, 572), (372, 374, 547, 546), (426, 428, 574, 573), (374, 376, 548, 547), (428, 430, 575, 574), (376, 378, 549, 548), (430, 432, 576, 575), (378, 380, 550, 549), (432, 434, 577, 576), (380, 382, 551, 550), (434, 436, 578, 577), (382, 384, 552, 551), (436, 438, 579, 578), (384, 386, 553, 552), (438, 440, 580, 579), (386, 388, 554, 553), (440, 442, 581, 580), (388, 390, 555, 554), (336, 338, 529, 528), (625, 626, 690, 689), (651, 652, 716, 715), (532, 533, 597, 596), (585, 586, 650, 649), (559, 528, 592, 623), (533, 534, 598, 597), (586, 587, 651, 650), (560, 561, 625, 624), (534, 535, 599, 598), (587, 588, 652, 651), (561, 562, 626, 625), (535, 536, 600, 599), (588, 589, 653, 652), (562, 563, 627, 626), (536, 537, 601, 600), (589, 590, 654, 653), (563, 564, 628, 627), (537, 538, 602, 601), (590, 591, 655, 654), (564, 565, 629, 628), (538, 539, 603, 602), (591, 560, 624, 655), (565, 566, 630, 629), (539, 540, 604, 603), (566, 567, 631, 630), (540, 541, 605, 604), (567, 568, 632, 631), (541, 542, 606, 605), (568, 569, 633, 632), (542, 543, 607, 606), (569, 570, 634, 633), (543, 544, 608, 607), (570, 571, 635, 634), (544, 545, 609, 608), (571, 572, 636, 635), (545, 546, 610, 609), (572, 573, 637, 636), (546, 547, 611, 610), (573, 574, 638, 637), (547, 548, 612, 611), (574, 575, 639, 638), (548, 549, 613, 612), (575, 576, 640, 639), (549, 550, 614, 613), (576, 577, 641, 640), (550, 551, 615, 614), (577, 578, 642, 641), (551, 552, 616, 615), (578, 579, 643, 642), (552, 553, 617, 616), (579, 580, 644, 643), (553, 554, 618, 617), (580, 581, 645, 644), (554, 555, 619, 618), (528, 529, 593, 592), (581, 582, 646, 645), (555, 556, 620, 619), (529, 530, 594, 593), (582, 583, 647, 646), (556, 557, 621, 620), (530, 531, 595, 594), (583, 584, 648, 647), (557, 558, 622, 621), (531, 532, 596, 595), (656, 657, 658, 659, 660, 661, 662, 663, 664, 665, 666, 667, 668, 669, 670, 671, 672, 673, 674, 675, 676, 677, 678, 679, 680, 681, 682, 683, 684, 685, 686, 687), (688, 689, 690, 691, 692, 693, 694, 695, 696, 697, 698, 699, 700, 701, 702, 703, 704, 705, 706, 707, 708, 709, 710, 711, 712, 713, 714, 715, 716, 717, 718, 719), (599, 600, 664, 663), (652, 653, 717, 716), (626, 627, 691, 690), (600, 601, 665, 664), (653, 654, 718, 717), (627, 628, 692, 691), (601, 602, 666, 665), (654, 655, 719, 718), (628, 629, 693, 692), (602, 603, 667, 666), (655, 624, 688, 719), (629, 630, 694, 693), (603, 604, 668, 667), (630, 631, 695, 694), (604, 605, 669, 668), (631, 632, 696, 695), (605, 606, 670, 669), (632, 633, 697, 696), (606, 607, 671, 670), (633, 634, 698, 697), (607, 608, 672, 671), (634, 635, 699, 698), (608, 609, 673, 672), (635, 636, 700, 699), (609, 610, 674, 673), (636, 637, 701, 700), (610, 611, 675, 674), (637, 638, 702, 701), (611, 612, 676, 675), (638, 639, 703, 702), (612, 613, 677, 676), (639, 640, 704, 703), (613, 614, 678, 677), (640, 641, 705, 704), (614, 615, 679, 678), (641, 642, 706, 705), (615, 616, 680, 679), (642, 643, 707, 706), (616, 617, 681, 680), (643, 644, 708, 707), (617, 618, 682, 681), (644, 645, 709, 708), (618, 619, 683, 682), (592, 593, 657, 656), (645, 646, 710, 709), (619, 620, 684, 683), (593, 594, 658, 657), (646, 647, 711, 710), (620, 621, 685, 684), (594, 595, 659, 658), (647, 648, 712, 711), (621, 622, 686, 685), (595, 596, 660, 659), (648, 649, 713, 712), (622, 623, 687, 686), (596, 597, 661, 660), (649, 650, 714, 713), (623, 592, 656, 687), (597, 598, 662, 661), (650, 651, 715, 714), (624, 625, 689, 688), (598, 599, 663, 662)])
_uv = me_cube.uv_layers.new(name='UVMap')
_uv.uv.foreach_set('vector', [0.6129, 0.1875, 0.625, 0.1875, 0.625, 0.25, 0.6129, 0.25, 0.4604, 0.4784, 0.5396, 0.4784, 0.5396, 0.4895, 0.4604, 0.4895, 0.625, 0.0625, 0.625, 0.0, 0.625, 0.0, 0.625, 0.0625, 0.5655, 0.9375, 0.625, 0.9375, 0.625, 1.0, 0.5655, 1.0, 0.625, 0.8125, 0.625, 0.75, 0.625, 0.75, 0.625, 0.8125, 0.7104, 0.685, 0.7896, 0.685, 0.7896, 0.7395, 0.7104, 0.7395, 0.6697, 0.6879, 0.6697, 0.745, 0.625, 0.75, 0.625, 0.6905, 0.625, 0.75, 0.6697, 0.745, 0.6697, 0.745, 0.625, 0.75, 0.4197, 0.495, 0.5803, 0.495, 0.625, 0.5, 0.375, 0.5, 0.375, 0.1875, 0.375, 0.25, 0.375, 0.25, 0.375, 0.1875, 0.8303, 0.505, 0.6697, 0.505, 0.625, 0.5, 0.875, 0.5, 0.603, 0.4806, 0.5989, 0.3694, 0.597, 0.3196, 0.5968, 0.3138, 0.5948, 0.2582, 0.6105, 0.2564, 0.6104, 0.2643, 0.6024, 0.4806, 0.4197, 0.4833, 0.4197, 0.495, 0.375, 0.5, 0.375, 0.4879, 0.8303, 0.5167, 0.8303, 0.505, 0.875, 0.5, 0.875, 0.5121, 0.6939, 0.6865, 0.6939, 0.7423, 0.6697, 0.745, 0.6697, 0.6879, 0.7308, 0.7424, 0.7693, 0.7424, 0.8153, 0.7449, 0.6846, 0.7449, 0.4197, 0.495, 0.4197, 0.495, 0.4197, 0.495, 0.4197, 0.495, 0.5193, 0.2576, 0.4808, 0.2576, 0.4346, 0.2551, 0.5653, 0.2551, 0.5561, 0.4923, 0.5803, 0.495, 0.5803, 0.495, 0.5561, 0.4923, 0.5561, 0.3135, 0.5561, 0.2577, 0.5803, 0.255, 0.5803, 0.3121, 0.4439, 0.4809, 0.4439, 0.4923, 0.4197, 0.495, 0.4197, 0.4833, 0.8061, 0.5191, 0.8061, 0.5077, 0.8303, 0.505, 0.8303, 0.5167, 0.7021, 0.6858, 0.7021, 0.7409, 0.6939, 0.7423, 0.6939, 0.6865, 0.7293, 0.741, 0.7707, 0.741, 0.7707, 0.741, 0.7293, 0.741, 0.4521, 0.4909, 0.5479, 0.4909, 0.5561, 0.4923, 0.4439, 0.4923, 0.7806, 0.7422, 0.7193, 0.7422, 0.7193, 0.7422, 0.7806, 0.7422, 0.7979, 0.5091, 0.7021, 0.5091, 0.6939, 0.5077, 0.8061, 0.5077, 0.5479, 0.3142, 0.5479, 0.2591, 0.5561, 0.2577, 0.5561, 0.3135, 0.4521, 0.4796, 0.4521, 0.4909, 0.4439, 0.4923, 0.4439, 0.4809, 0.7979, 0.5204, 0.7979, 0.5091, 0.8061, 0.5077, 0.8061, 0.5191, 0.125, 0.5625, 0.375, 0.5625, 0.375, 0.625, 0.125, 0.625, 0.5655, 0.8125, 0.625, 0.8125, 0.625, 0.875, 0.5655, 0.875, 0.375, 0.9375, 0.375, 1.0, 0.375, 1.0, 0.375, 0.9375, 0.6129, 0.0625, 0.625, 0.0625, 0.625, 0.125, 0.6129, 0.125, 0.375, 0.0625, 0.3865, 0.0625, 0.3845, 0.125, 0.375, 0.125, 0.375, 0.8125, 0.3871, 0.8125, 0.3871, 0.875, 0.375, 0.875, 0.7979, 0.6306, 0.7979, 0.5204, 0.8061, 0.5191, 0.8061, 0.6307, 0.4521, 0.3694, 0.4521, 0.4796, 0.4439, 0.4809, 0.4439, 0.3693, 0.5479, 0.4909, 0.5479, 0.4796, 0.5561, 0.4809, 0.5561, 0.4923, 0.7021, 0.5091, 0.7021, 0.5204, 0.6939, 0.5191, 0.6939, 0.5077, 0.8061, 0.6307, 0.8061, 0.5191, 0.8303, 0.5167, 0.8303, 0.6308, 0.4439, 0.3693, 0.4439, 0.4809, 0.4197, 0.4833, 0.4197, 0.3692, 0.5561, 0.4923, 0.5561, 0.4809, 0.5803, 0.4833, 0.5803, 0.495, 0.6939, 0.5077, 0.6939, 0.5191, 0.6697, 0.5167, 0.6697, 0.505, 0.8448, 0.7418, 0.8468, 0.6862, 0.847, 0.6804, 0.8489, 0.6306, 0.853, 0.5194, 0.8524, 0.5194, 0.8604, 0.7366, 0.8605, 0.7436, 0.4197, 0.3692, 0.4197, 0.4833, 0.375, 0.4879, 0.375, 0.3689, 0.5803, 0.495, 0.5803, 0.4833, 0.625, 0.4879, 0.625, 0.5, 0.6697, 0.505, 0.6697, 0.5167, 0.625, 0.5121, 0.625, 0.5, 0.7104, 0.5105, 0.7896, 0.5105, 0.7896, 0.5216, 0.7104, 0.5216, 0.375, 0.9375, 0.3871, 0.9375, 0.3871, 1.0, 0.375, 1.0, 0.4604, 0.3694, 0.5396, 0.3694, 0.5396, 0.4784, 0.4604, 0.4784, 0.375, 0.1875, 0.3872, 0.1875, 0.3894, 0.25, 0.375, 0.25, 0.5396, 0.4895, 0.5396, 0.4784, 0.5479, 0.4796, 0.5479, 0.4909, 0.4604, 0.3694, 0.4604, 0.4784, 0.4521, 0.4796, 0.4521, 0.3694, 0.4604, 0.4784, 0.4604, 0.4895, 0.4521, 0.4909, 0.4521, 0.4796, 0.5396, 0.315, 0.5396, 0.2605, 0.5479, 0.2591, 0.5479, 0.3142, 0.7722, 0.7396, 0.7829, 0.7409, 0.7829, 0.7409, 0.7722, 0.7396, 0.4604, 0.4895, 0.5396, 0.4895, 0.5479, 0.4909, 0.4521, 0.4909, 0.7104, 0.5105, 0.7104, 0.5216, 0.7021, 0.5204, 0.7021, 0.5091, 0.7896, 0.6306, 0.7896, 0.5216, 0.7979, 0.5204, 0.7979, 0.6306, 0.7896, 0.5216, 0.7896, 0.5105, 0.7979, 0.5091, 0.7979, 0.5204, 0.7896, 0.5105, 0.7104, 0.5105, 0.7021, 0.5091, 0.7979, 0.5091, 0.5222, 0.2604, 0.4778, 0.2604, 0.4778, 0.2604, 0.5222, 0.2604, 0.7104, 0.685, 0.7104, 0.7395, 0.7021, 0.7409, 0.7021, 0.6858, 0.375, 0.6875, 0.625, 0.6875, 0.625, 0.75, 0.375, 0.75, 0.375, 0.5625, 0.625, 0.5625, 0.625, 0.625, 0.375, 0.625, 0.625, 0.1875, 0.625, 0.125, 0.625, 0.125, 0.625, 0.1875, 0.375, 0.8125, 0.375, 0.875, 0.375, 0.875, 0.375, 0.8125, 0.875, 0.5, 0.625, 0.5, 0.625, 0.5, 0.875, 0.5, 0.375, 0.5, 0.625, 0.5, 0.625, 0.5, 0.375, 0.5, 0.6846, 0.7449, 0.8153, 0.7449, 0.8303, 0.745, 0.6697, 0.745, 0.5653, 0.2551, 0.4346, 0.2551, 0.4197, 0.255, 0.5803, 0.255, 0.7693, 0.7424, 0.7308, 0.7424, 0.6939, 0.7423, 0.8061, 0.7423, 0.4808, 0.2576, 0.5193, 0.2576, 0.5561, 0.2577, 0.4439, 0.2577, 0.7308, 0.7424, 0.6846, 0.7449, 0.6697, 0.745, 0.6939, 0.7423, 0.8153, 0.7449, 0.7693, 0.7424, 0.8061, 0.7423, 0.8303, 0.745, 0.5193, 0.2576, 0.5653, 0.2551, 0.5803, 0.255, 0.5561, 0.2577, 0.4346, 0.2551, 0.4808, 0.2576, 0.4439, 0.2577, 0.4197, 0.255, 0.375, 0.75, 0.375, 0.8125, 0.375, 0.8125, 0.375, 0.75, 0.375, 0.625, 0.625, 0.625, 0.625, 0.6875, 0.375, 0.6875, 0.375, 0.75, 0.3871, 0.75, 0.3871, 0.8125, 0.375, 0.8125, 0.375, 0.0, 0.3885, 0.0, 0.3865, 0.0625, 0.375, 0.0625, 0.6129, 0.0, 0.625, 0.0, 0.625, 0.0625, 0.6129, 0.0625, 0.5655, 0.75, 0.625, 0.75, 0.625, 0.8125, 0.5655, 0.8125, 0.375, 0.5625, 0.125, 0.5625, 0.125, 0.5625, 0.375, 0.5625, 0.625, 0.125, 0.625, 0.0625, 0.625, 0.0625, 0.625, 0.125, 0.625, 0.25, 0.625, 0.1875, 0.625, 0.1875, 0.625, 0.25, 0.375, 0.5, 0.625, 0.5, 0.625, 0.5625, 0.375, 0.5625, 0.375, 0.125, 0.3845, 0.125, 0.3872, 0.1875, 0.375, 0.1875, 0.375, 0.875, 0.3871, 0.875, 0.3871, 0.9375, 0.375, 0.9375, 0.375, 0.875, 0.375, 0.9375, 0.375, 0.9375, 0.375, 0.875, 0.125, 0.625, 0.375, 0.625, 0.375, 0.6875, 0.125, 0.6875, 0.5655, 0.875, 0.625, 0.875, 0.625, 0.9375, 0.5655, 0.9375, 0.6129, 0.125, 0.625, 0.125, 0.625, 0.1875, 0.6129, 0.1875, 0.3865, 0.0625, 0.3885, 0.0, 0.6129, 0.0, 0.6129, 0.0625, 0.3872, 0.1875, 0.3845, 0.125, 0.6129, 0.125, 0.6129, 0.1875, 0.3894, 0.25, 0.3872, 0.1875, 0.6129, 0.1875, 0.6129, 0.25, 0.3845, 0.125, 0.3865, 0.0625, 0.6129, 0.0625, 0.6129, 0.125, 0.8682, 0.747, 0.8681, 0.7365, 0.875, 0.7365, 0.875, 0.75, 0.8381, 0.6871, 0.8371, 0.7435, 0.8303, 0.745, 0.8303, 0.6879, 0.8371, 0.7435, 0.8682, 0.747, 0.875, 0.75, 0.8303, 0.745, 0.6182, 0.253, 0.5871, 0.2565, 0.5803, 0.255, 0.625, 0.25, 0.6144, 0.4844, 0.6181, 0.2644, 0.625, 0.2644, 0.625, 0.4879, 0.589, 0.3693, 0.591, 0.4821, 0.5803, 0.4833, 0.5803, 0.3692, 0.8644, 0.5156, 0.841, 0.5179, 0.8303, 0.5167, 0.875, 0.5121, 0.591, 0.4821, 0.6144, 0.4844, 0.625, 0.4879, 0.5803, 0.4833, 0.8681, 0.7365, 0.8644, 0.5156, 0.875, 0.5121, 0.875, 0.7365, 0.6181, 0.2644, 0.6182, 0.253, 0.625, 0.25, 0.625, 0.2644, 0.8605, 0.7436, 0.8604, 0.7366, 0.8681, 0.7365, 0.8682, 0.747, 0.8468, 0.6862, 0.8448, 0.7418, 0.8371, 0.7435, 0.8381, 0.6871, 0.8402, 0.7438, 0.8471, 0.7422, 0.8471, 0.7422, 0.8402, 0.7438, 0.5971, 0.2578, 0.5902, 0.2562, 0.5902, 0.2562, 0.5971, 0.2578, 0.6024, 0.4806, 0.6104, 0.2643, 0.6181, 0.2644, 0.6144, 0.4844, 0.5989, 0.3694, 0.603, 0.4806, 0.591, 0.4821, 0.589, 0.3693, 0.8524, 0.5194, 0.853, 0.5194, 0.841, 0.5179, 0.8644, 0.5156, 0.603, 0.4806, 0.6024, 0.4806, 0.6144, 0.4844, 0.591, 0.4821, 0.8604, 0.7366, 0.8524, 0.5194, 0.8644, 0.5156, 0.8681, 0.7365, 0.6104, 0.2643, 0.6105, 0.2564, 0.6182, 0.253, 0.6181, 0.2644, 0.597, 0.3196, 0.5989, 0.3694, 0.589, 0.3693, 0.5882, 0.3188, 0.853, 0.5194, 0.8489, 0.6306, 0.839, 0.6307, 0.841, 0.5179, 0.5882, 0.3188, 0.589, 0.3693, 0.5803, 0.3692, 0.5803, 0.3181, 0.841, 0.5179, 0.839, 0.6307, 0.8303, 0.6308, 0.8303, 0.5167, 0.3871, 0.875, 0.5061, 0.875, 0.5061, 0.9375, 0.3871, 0.9375, 0.3871, 0.75, 0.5061, 0.75, 0.5061, 0.8125, 0.3871, 0.8125, 0.7104, 0.5216, 0.7104, 0.6306, 0.7021, 0.6306, 0.7021, 0.5204, 0.7896, 0.6793, 0.7896, 0.6306, 0.7979, 0.6306, 0.7979, 0.68, 0.5396, 0.4784, 0.5396, 0.3694, 0.5479, 0.3694, 0.5479, 0.4796, 0.4604, 0.3207, 0.4604, 0.3694, 0.4521, 0.3694, 0.4521, 0.32, 0.4604, 0.3207, 0.5396, 0.3207, 0.5396, 0.3694, 0.4604, 0.3694, 0.4197, 0.3181, 0.4197, 0.3692, 0.375, 0.3689, 0.375, 0.3157, 0.4439, 0.3194, 0.4439, 0.3693, 0.4197, 0.3692, 0.4197, 0.3181, 0.8061, 0.6806, 0.8061, 0.6307, 0.8303, 0.6308, 0.8303, 0.6819, 0.4521, 0.32, 0.4521, 0.3694, 0.4439, 0.3693, 0.4439, 0.3194, 0.8056, 0.6783, 0.8056, 0.6835, 0.8056, 0.6835, 0.8056, 0.6783, 0.3871, 0.8125, 0.5061, 0.8125, 0.5061, 0.875, 0.3871, 0.875, 0.5479, 0.4796, 0.5479, 0.3694, 0.5561, 0.3693, 0.5561, 0.4809, 0.7021, 0.5204, 0.7021, 0.6306, 0.6939, 0.6307, 0.6939, 0.5191, 0.5561, 0.4809, 0.5561, 0.3693, 0.5803, 0.3692, 0.5803, 0.4833, 0.6939, 0.5191, 0.6939, 0.6307, 0.6697, 0.6308, 0.6697, 0.5167, 0.6697, 0.5167, 0.6697, 0.6308, 0.625, 0.6311, 0.625, 0.5121, 0.7104, 0.5216, 0.7896, 0.5216, 0.7896, 0.6306, 0.7104, 0.6306, 0.3871, 0.9375, 0.5061, 0.9375, 0.5061, 1.0, 0.3871, 1.0, 0.125, 0.6875, 0.375, 0.6875, 0.375, 0.75, 0.125, 0.75, 0.6697, 0.745, 0.8303, 0.745, 0.875, 0.75, 0.625, 0.75, 0.5803, 0.255, 0.4197, 0.255, 0.375, 0.25, 0.625, 0.25, 0.125, 0.5, 0.375, 0.5, 0.375, 0.5625, 0.125, 0.5625, 0.625, 0.25, 0.5803, 0.255, 0.5803, 0.255, 0.625, 0.25, 0.125, 0.6875, 0.375, 0.6875, 0.375, 0.6875, 0.125, 0.6875, 0.5803, 0.255, 0.4197, 0.255, 0.4197, 0.255, 0.5803, 0.255, 0.625, 1.0, 0.625, 0.9375, 0.625, 0.9375, 0.625, 1.0, 0.8303, 0.745, 0.875, 0.75, 0.875, 0.75, 0.8303, 0.745, 0.4197, 0.255, 0.375, 0.25, 0.375, 0.25, 0.4197, 0.255, 0.375, 0.0, 0.375, 0.0625, 0.375, 0.0625, 0.375, 0.0, 0.6697, 0.745, 0.8303, 0.745, 0.8303, 0.745, 0.6697, 0.745, 0.4439, 0.4923, 0.5561, 0.4923, 0.5803, 0.495, 0.4197, 0.495, 0.8061, 0.5077, 0.6939, 0.5077, 0.6697, 0.505, 0.8303, 0.505, 0.6939, 0.5077, 0.6697, 0.505, 0.6697, 0.505, 0.6939, 0.5077, 0.5803, 0.495, 0.5803, 0.495, 0.5803, 0.495, 0.5803, 0.495, 0.8303, 0.505, 0.8061, 0.5077, 0.8061, 0.5077, 0.8303, 0.505, 0.8061, 0.5077, 0.6939, 0.5077, 0.6939, 0.5077, 0.8061, 0.5077, 0.4439, 0.4923, 0.5561, 0.4923, 0.5561, 0.4923, 0.4439, 0.4923, 0.4197, 0.495, 0.4439, 0.4923, 0.4439, 0.4923, 0.4197, 0.495, 0.6697, 0.505, 0.8303, 0.505, 0.8303, 0.505, 0.6697, 0.505, 0.5803, 0.495, 0.4197, 0.495, 0.4197, 0.495, 0.5803, 0.495, 0.6697, 0.505, 0.6697, 0.505, 0.6697, 0.505, 0.6697, 0.505, 0.4197, 0.495, 0.5803, 0.495, 0.5803, 0.495, 0.4197, 0.495, 0.6697, 0.505, 0.8303, 0.505, 0.8303, 0.505, 0.6697, 0.505, 0.5803, 0.495, 0.4197, 0.495, 0.4197, 0.495, 0.5803, 0.495, 0.8303, 0.505, 0.6697, 0.505, 0.6697, 0.505, 0.8303, 0.505, 0.8303, 0.505, 0.8303, 0.505, 0.8303, 0.505, 0.8303, 0.505, 0.8402, 0.7438, 0.8653, 0.7466, 0.8682, 0.747, 0.8371, 0.7435, 0.6153, 0.2534, 0.5902, 0.2562, 0.5871, 0.2565, 0.6182, 0.253, 0.8583, 0.7435, 0.8471, 0.7422, 0.8448, 0.7418, 0.8605, 0.7436, 0.5971, 0.2578, 0.6083, 0.2565, 0.6105, 0.2564, 0.5948, 0.2582, 0.8653, 0.7466, 0.8583, 0.7435, 0.8605, 0.7436, 0.8682, 0.747, 0.8471, 0.7422, 0.8402, 0.7438, 0.8371, 0.7435, 0.8448, 0.7418, 0.6083, 0.2565, 0.6153, 0.2534, 0.6182, 0.253, 0.6105, 0.2564, 0.5902, 0.2562, 0.5971, 0.2578, 0.5948, 0.2582, 0.5871, 0.2565, 0.8471, 0.7422, 0.8583, 0.7435, 0.8653, 0.7466, 0.8402, 0.7438, 0.6083, 0.2565, 0.5971, 0.2578, 0.5902, 0.2562, 0.6153, 0.2534, 0.6083, 0.2565, 0.5971, 0.2578, 0.5971, 0.2578, 0.6083, 0.2565, 0.5902, 0.2562, 0.6153, 0.2534, 0.6153, 0.2534, 0.5902, 0.2562, 0.6153, 0.2534, 0.6083, 0.2565, 0.6083, 0.2565, 0.6153, 0.2534, 0.8583, 0.7435, 0.8653, 0.7466, 0.8653, 0.7466, 0.8583, 0.7435, 0.8471, 0.7422, 0.8583, 0.7435, 0.8583, 0.7435, 0.8471, 0.7422, 0.8653, 0.7466, 0.8402, 0.7438, 0.8402, 0.7438, 0.8653, 0.7466, 0.8402, 0.7438, 0.8653, 0.7466, 0.8653, 0.7466, 0.8402, 0.7438, 0.6153, 0.2534, 0.5902, 0.2562, 0.5902, 0.2562, 0.6153, 0.2534, 0.8583, 0.7435, 0.8471, 0.7422, 0.8471, 0.7422, 0.8583, 0.7435, 0.5971, 0.2578, 0.6083, 0.2565, 0.6083, 0.2565, 0.5971, 0.2578, 0.8653, 0.7466, 0.8583, 0.7435, 0.8583, 0.7435, 0.8653, 0.7466, 0.8471, 0.7422, 0.8402, 0.7438, 0.8402, 0.7438, 0.8471, 0.7422, 0.6083, 0.2565, 0.6153, 0.2534, 0.6153, 0.2534, 0.6083, 0.2565, 0.5902, 0.2562, 0.5971, 0.2578, 0.5971, 0.2578, 0.5902, 0.2562, 0.7979, 0.7409, 0.7979, 0.6858, 0.8061, 0.6865, 0.8061, 0.7423, 0.4521, 0.2591, 0.4521, 0.3142, 0.4439, 0.3135, 0.4439, 0.2577, 0.8061, 0.7423, 0.8061, 0.6865, 0.8303, 0.6879, 0.8303, 0.745, 0.4439, 0.2577, 0.4439, 0.3135, 0.4197, 0.3121, 0.4197, 0.255, 0.4197, 0.255, 0.4197, 0.3121, 0.375, 0.3095, 0.375, 0.25, 0.4604, 0.2605, 0.5396, 0.2605, 0.5396, 0.315, 0.4604, 0.315, 0.4604, 0.2605, 0.4604, 0.315, 0.4521, 0.3142, 0.4521, 0.2591, 0.7896, 0.7395, 0.7896, 0.685, 0.7979, 0.6858, 0.7979, 0.7409, 0.5871, 0.2565, 0.5881, 0.3129, 0.5803, 0.3121, 0.5803, 0.255, 0.5948, 0.2582, 0.5968, 0.3138, 0.5881, 0.3129, 0.5871, 0.2565, 0.847, 0.6804, 0.8468, 0.6862, 0.8381, 0.6871, 0.8382, 0.6812, 0.8382, 0.6812, 0.8381, 0.6871, 0.8303, 0.6879, 0.8303, 0.6819, 0.5593, 0.875, 0.5655, 0.875, 0.5655, 0.9375, 0.5593, 0.9375, 0.5593, 0.75, 0.5655, 0.75, 0.5655, 0.8125, 0.5593, 0.8125, 0.7104, 0.6793, 0.7104, 0.685, 0.7021, 0.6858, 0.7021, 0.68, 0.5396, 0.3207, 0.5396, 0.315, 0.5479, 0.3142, 0.5479, 0.32, 0.5593, 0.8125, 0.5655, 0.8125, 0.5655, 0.875, 0.5593, 0.875, 0.8056, 0.6835, 0.7984, 0.6829, 0.7984, 0.6829, 0.8056, 0.6835, 0.7021, 0.68, 0.7021, 0.6858, 0.6939, 0.6865, 0.6939, 0.6806, 0.5561, 0.3194, 0.5561, 0.3135, 0.5803, 0.3121, 0.5803, 0.3181, 0.6939, 0.6806, 0.6939, 0.6865, 0.6697, 0.6879, 0.6697, 0.6819, 0.6697, 0.6819, 0.6697, 0.6879, 0.625, 0.6905, 0.625, 0.6843, 0.7104, 0.6793, 0.7896, 0.6793, 0.7896, 0.685, 0.7104, 0.685, 0.5593, 0.9375, 0.5655, 0.9375, 0.5655, 1.0, 0.5593, 1.0, 0.7193, 0.7422, 0.7806, 0.7422, 0.8061, 0.7423, 0.6939, 0.7423, 0.5306, 0.2578, 0.4693, 0.2578, 0.4439, 0.2577, 0.5561, 0.2577, 0.7293, 0.741, 0.7193, 0.7422, 0.6939, 0.7423, 0.7021, 0.7409, 0.7806, 0.7422, 0.7707, 0.741, 0.7979, 0.7409, 0.8061, 0.7423, 0.4693, 0.2578, 0.4793, 0.259, 0.4521, 0.2591, 0.4439, 0.2577, 0.5207, 0.259, 0.5306, 0.2578, 0.5561, 0.2577, 0.5479, 0.2591, 0.4793, 0.259, 0.5207, 0.259, 0.5479, 0.2591, 0.4521, 0.2591, 0.7707, 0.741, 0.7293, 0.741, 0.7021, 0.7409, 0.7979, 0.7409, 0.7293, 0.741, 0.7707, 0.741, 0.7806, 0.7422, 0.7193, 0.7422, 0.5207, 0.259, 0.4793, 0.259, 0.4693, 0.2578, 0.5306, 0.2578, 0.5306, 0.2578, 0.5207, 0.259, 0.5207, 0.259, 0.5306, 0.2578, 0.7707, 0.741, 0.7806, 0.7422, 0.7806, 0.7422, 0.7707, 0.741, 0.4693, 0.2578, 0.5306, 0.2578, 0.5306, 0.2578, 0.4693, 0.2578, 0.5207, 0.259, 0.4793, 0.259, 0.4793, 0.259, 0.5207, 0.259, 0.4793, 0.259, 0.4693, 0.2578, 0.4693, 0.2578, 0.4793, 0.259, 0.7193, 0.7422, 0.7293, 0.741, 0.7293, 0.741, 0.7193, 0.7422, 0.7722, 0.7396, 0.7278, 0.7396, 0.7104, 0.7395, 0.7896, 0.7395, 0.4778, 0.2604, 0.5222, 0.2604, 0.5396, 0.2605, 0.4604, 0.2605, 0.5222, 0.2604, 0.5329, 0.2591, 0.5479, 0.2591, 0.5396, 0.2605, 0.4672, 0.2591, 0.4778, 0.2604, 0.4604, 0.2605, 0.4521, 0.2591, 0.5329, 0.2591, 0.4672, 0.2591, 0.4521, 0.2591, 0.5479, 0.2591, 0.7278, 0.7396, 0.7172, 0.7409, 0.7021, 0.7409, 0.7104, 0.7395, 0.7829, 0.7409, 0.7722, 0.7396, 0.7896, 0.7395, 0.7979, 0.7409, 0.7172, 0.7409, 0.7829, 0.7409, 0.7979, 0.7409, 0.7021, 0.7409, 0.7172, 0.7409, 0.7278, 0.7396, 0.7278, 0.7396, 0.7172, 0.7409, 0.7829, 0.7409, 0.7172, 0.7409, 0.7172, 0.7409, 0.7829, 0.7409, 0.4672, 0.2591, 0.5329, 0.2591, 0.5329, 0.2591, 0.4672, 0.2591, 0.5329, 0.2591, 0.5222, 0.2604, 0.5222, 0.2604, 0.5329, 0.2591, 0.7278, 0.7396, 0.7722, 0.7396, 0.7722, 0.7396, 0.7278, 0.7396, 0.7829, 0.7409, 0.7172, 0.7409, 0.7172, 0.7409, 0.7829, 0.7409, 0.7172, 0.7409, 0.7278, 0.7396, 0.7278, 0.7396, 0.7172, 0.7409, 0.4778, 0.2604, 0.4672, 0.2591, 0.4672, 0.2591, 0.4778, 0.2604, 0.5222, 0.2604, 0.4778, 0.2604, 0.4672, 0.2591, 0.5329, 0.2591, 0.7278, 0.7396, 0.7722, 0.7396, 0.7829, 0.7409, 0.7172, 0.7409, 0.4778, 0.2604, 0.4672, 0.2591, 0.4672, 0.2591, 0.4778, 0.2604, 0.5222, 0.2604, 0.4778, 0.2604, 0.4778, 0.2604, 0.5222, 0.2604, 0.7722, 0.7396, 0.7829, 0.7409, 0.7829, 0.7409, 0.7722, 0.7396, 0.4672, 0.2591, 0.5329, 0.2591, 0.5329, 0.2591, 0.4672, 0.2591, 0.5329, 0.2591, 0.5222, 0.2604, 0.5222, 0.2604, 0.5329, 0.2591, 0.7278, 0.7396, 0.7722, 0.7396, 0.7722, 0.7396, 0.7278, 0.7396, 0.5556, 0.3217, 0.5556, 0.3165, 0.5561, 0.3135, 0.5561, 0.3194, 0.5484, 0.3223, 0.5485, 0.3664, 0.5479, 0.3694, 0.5479, 0.32, 0.8055, 0.6336, 0.7985, 0.6336, 0.7979, 0.6306, 0.8061, 0.6307, 0.5485, 0.3664, 0.5555, 0.3664, 0.5561, 0.3693, 0.5479, 0.3694, 0.8056, 0.6783, 0.8055, 0.6336, 0.8061, 0.6307, 0.8061, 0.6806, 0.7984, 0.6777, 0.7984, 0.6829, 0.7979, 0.6858, 0.7979, 0.68, 0.7984, 0.6829, 0.8056, 0.6835, 0.8061, 0.6865, 0.7979, 0.6858, 0.5556, 0.3165, 0.5484, 0.3171, 0.5479, 0.3142, 0.5561, 0.3135, 0.5484, 0.3223, 0.5484, 0.3171, 0.5484, 0.3171, 0.5484, 0.3223, 0.5555, 0.3664, 0.5485, 0.3664, 0.5485, 0.3664, 0.5555, 0.3664, 0.7985, 0.6336, 0.8055, 0.6336, 0.8055, 0.6336, 0.7985, 0.6336, 0.5556, 0.3217, 0.5555, 0.3664, 0.5555, 0.3664, 0.5556, 0.3217, 0.5484, 0.3171, 0.5556, 0.3165, 0.5556, 0.3165, 0.5484, 0.3171, 0.7984, 0.6777, 0.7985, 0.6336, 0.7985, 0.6336, 0.7984, 0.6777, 0.5555, 0.3664, 0.5485, 0.3664, 0.5485, 0.3664, 0.5555, 0.3664, 0.5484, 0.3223, 0.5484, 0.3171, 0.5484, 0.3171, 0.5484, 0.3223, 0.7986, 0.6769, 0.7987, 0.6346, 0.8053, 0.6347, 0.8055, 0.6775, 0.5486, 0.3231, 0.5486, 0.3181, 0.5555, 0.3175, 0.5555, 0.3225, 0.8056, 0.6835, 0.7984, 0.6829, 0.7984, 0.6829, 0.8056, 0.6835, 0.8056, 0.6783, 0.8056, 0.6835, 0.8056, 0.6835, 0.8056, 0.6783, 0.7985, 0.6336, 0.8055, 0.6336, 0.8055, 0.6336, 0.7985, 0.6336, 0.5556, 0.3217, 0.5555, 0.3664, 0.5555, 0.3664, 0.5556, 0.3217, 0.5484, 0.3171, 0.5556, 0.3165, 0.5556, 0.3165, 0.5484, 0.3171, 0.7984, 0.6777, 0.7985, 0.6336, 0.7985, 0.6336, 0.7984, 0.6777, 0.5555, 0.3225, 0.5555, 0.3175, 0.5556, 0.3165, 0.5556, 0.3217, 0.5486, 0.3231, 0.5487, 0.3654, 0.5485, 0.3664, 0.5484, 0.3223, 0.8053, 0.6347, 0.7987, 0.6346, 0.7985, 0.6336, 0.8055, 0.6336, 0.5487, 0.3654, 0.5553, 0.3653, 0.5555, 0.3664, 0.5485, 0.3664, 0.8055, 0.6775, 0.8053, 0.6347, 0.8055, 0.6336, 0.8056, 0.6783, 0.7986, 0.6769, 0.7986, 0.6819, 0.7984, 0.6829, 0.7984, 0.6777, 0.7986, 0.6819, 0.8055, 0.6825, 0.8056, 0.6835, 0.7984, 0.6829, 0.5555, 0.3175, 0.5486, 0.3181, 0.5484, 0.3171, 0.5556, 0.3165, 0.7987, 0.6346, 0.7986, 0.6769, 0.7984, 0.6777, 0.7985, 0.6336, 0.8055, 0.6825, 0.8055, 0.6775, 0.8056, 0.6783, 0.8056, 0.6835, 0.5486, 0.3181, 0.5486, 0.3231, 0.5484, 0.3223, 0.5484, 0.3171, 0.5553, 0.3653, 0.5555, 0.3225, 0.5556, 0.3217, 0.5555, 0.3664, 0.7984, 0.6829, 0.7984, 0.6777, 0.7984, 0.6777, 0.7984, 0.6829, 0.5556, 0.3165, 0.5556, 0.3217, 0.5556, 0.3217, 0.5556, 0.3165, 0.8055, 0.6336, 0.8056, 0.6783, 0.8056, 0.6783, 0.8055, 0.6336, 0.5487, 0.3654, 0.5486, 0.3231, 0.5555, 0.3225, 0.5553, 0.3653, 0.7986, 0.6819, 0.7986, 0.6769, 0.8055, 0.6775, 0.8055, 0.6825, 0.5485, 0.3664, 0.5484, 0.3223, 0.5484, 0.3223, 0.5485, 0.3664, 0.7984, 0.6829, 0.7984, 0.6777, 0.7984, 0.6777, 0.7984, 0.6829, 0.5556, 0.3165, 0.5556, 0.3217, 0.5556, 0.3217, 0.5556, 0.3165, 0.5485, 0.3664, 0.5484, 0.3223, 0.5484, 0.3223, 0.5485, 0.3664, 0.7985, 0.6336, 0.7984, 0.6777, 0.7979, 0.68, 0.7979, 0.6306, 0.8056, 0.6835, 0.8056, 0.6783, 0.8061, 0.6806, 0.8061, 0.6865, 0.5484, 0.3171, 0.5484, 0.3223, 0.5479, 0.32, 0.5479, 0.3142, 0.5555, 0.3664, 0.5556, 0.3217, 0.5561, 0.3194, 0.5561, 0.3693, 0.5061, 0.9375, 0.5593, 0.9375, 0.5593, 1.0, 0.5061, 1.0, 0.7104, 0.6306, 0.7896, 0.6306, 0.7896, 0.6793, 0.7104, 0.6793, 0.6697, 0.6308, 0.6697, 0.6819, 0.625, 0.6843, 0.625, 0.6311, 0.6939, 0.6307, 0.6939, 0.6806, 0.6697, 0.6819, 0.6697, 0.6308, 0.5561, 0.3693, 0.5561, 0.3194, 0.5803, 0.3181, 0.5803, 0.3692, 0.7021, 0.6306, 0.7021, 0.68, 0.6939, 0.6806, 0.6939, 0.6307, 0.5061, 0.8125, 0.5593, 0.8125, 0.5593, 0.875, 0.5061, 0.875, 0.5396, 0.3694, 0.5396, 0.3207, 0.5479, 0.32, 0.5479, 0.3694, 0.7104, 0.6306, 0.7104, 0.6793, 0.7021, 0.68, 0.7021, 0.6306, 0.5061, 0.75, 0.5593, 0.75, 0.5593, 0.8125, 0.5061, 0.8125, 0.5061, 0.875, 0.5593, 0.875, 0.5593, 0.9375, 0.5061, 0.9375, 0.839, 0.6307, 0.8382, 0.6812, 0.8303, 0.6819, 0.8303, 0.6308, 0.8489, 0.6306, 0.847, 0.6804, 0.8382, 0.6812, 0.839, 0.6307, 0.8055, 0.6336, 0.8056, 0.6783, 0.8056, 0.6783, 0.8055, 0.6336, 0.4521, 0.3142, 0.4521, 0.32, 0.4439, 0.3194, 0.4439, 0.3135, 0.8061, 0.6865, 0.8061, 0.6806, 0.8303, 0.6819, 0.8303, 0.6879, 0.4439, 0.3135, 0.4439, 0.3194, 0.4197, 0.3181, 0.4197, 0.3121, 0.4197, 0.3121, 0.4197, 0.3181, 0.375, 0.3157, 0.375, 0.3095, 0.4604, 0.315, 0.5396, 0.315, 0.5396, 0.3207, 0.4604, 0.3207, 0.4604, 0.315, 0.4604, 0.3207, 0.4521, 0.32, 0.4521, 0.3142, 0.7896, 0.685, 0.7896, 0.6793, 0.7979, 0.68, 0.7979, 0.6858, 0.5881, 0.3129, 0.5882, 0.3188, 0.5803, 0.3181, 0.5803, 0.3121, 0.5968, 0.3138, 0.597, 0.3196, 0.5882, 0.3188, 0.5881, 0.3129, 1.0, 0.5, 1.0, 1.0, 0.9688, 1.0, 0.9688, 0.5, 0.9688, 0.5, 0.9688, 1.0, 0.9375, 1.0, 0.9375, 0.5, 0.9375, 0.5, 0.9375, 1.0, 0.9062, 1.0, 0.9062, 0.5, 0.9062, 0.5, 0.9062, 1.0, 0.875, 1.0, 0.875, 0.5, 0.875, 0.5, 0.875, 1.0, 0.8438, 1.0, 0.8438, 0.5, 0.8438, 0.5, 0.8438, 1.0, 0.8125, 1.0, 0.8125, 0.5, 0.8125, 0.5, 0.8125, 1.0, 0.7812, 1.0, 0.7812, 0.5, 0.7812, 0.5, 0.7812, 1.0, 0.75, 1.0, 0.75, 0.5, 0.75, 0.5, 0.75, 1.0, 0.7188, 1.0, 0.7188, 0.5, 0.7188, 0.5, 0.7188, 1.0, 0.6875, 1.0, 0.6875, 0.5, 0.6875, 0.5, 0.6875, 1.0, 0.6562, 1.0, 0.6562, 0.5, 0.6562, 0.5, 0.6562, 1.0, 0.625, 1.0, 0.625, 0.5, 0.625, 0.5, 0.625, 1.0, 0.5938, 1.0, 0.5938, 0.5, 0.5938, 0.5, 0.5938, 1.0, 0.5625, 1.0, 0.5625, 0.5, 0.5625, 0.5, 0.5625, 1.0, 0.5312, 1.0, 0.5312, 0.5, 0.5312, 0.5, 0.5312, 1.0, 0.5, 1.0, 0.5, 0.5, 0.5, 0.5, 0.5, 1.0, 0.4688, 1.0, 0.4688, 0.5, 0.4688, 0.5, 0.4688, 1.0, 0.4375, 1.0, 0.4375, 0.5, 0.4375, 0.5, 0.4375, 1.0, 0.4062, 1.0, 0.4062, 0.5, 0.4062, 0.5, 0.4062, 1.0, 0.375, 1.0, 0.375, 0.5, 0.375, 0.5, 0.375, 1.0, 0.3438, 1.0, 0.3438, 0.5, 0.3438, 0.5, 0.3438, 1.0, 0.3125, 1.0, 0.3125, 0.5, 0.3125, 0.5, 0.3125, 1.0, 0.2812, 1.0, 0.2812, 0.5, 0.2812, 0.5, 0.2812, 1.0, 0.25, 1.0, 0.25, 0.5, 0.25, 0.5, 0.25, 1.0, 0.2188, 1.0, 0.2188, 0.5, 0.2188, 0.5, 0.2188, 1.0, 0.1875, 1.0, 0.1875, 0.5, 0.1875, 0.5, 0.1875, 1.0, 0.1562, 1.0, 0.1562, 0.5, 0.1562, 0.5, 0.1562, 1.0, 0.125, 1.0, 0.125, 0.5, 0.125, 0.5, 0.125, 1.0, 0.09375, 1.0, 0.09375, 0.5, 0.09375, 0.5, 0.09375, 1.0, 0.0625, 1.0, 0.0625, 0.5, 0.2968, 0.4854, 0.25, 0.49, 0.2032, 0.4854, 0.1582, 0.4717, 0.1167, 0.4496, 0.08029, 0.4197, 0.05045, 0.3833, 0.02827, 0.3418, 0.01461, 0.2968, 0.01, 0.25, 0.01461, 0.2032, 0.02827, 0.1582, 0.05045, 0.1167, 0.08029, 0.08029, 0.1167, 0.05045, 0.1582, 0.02827, 0.2032, 0.01461, 0.25, 0.01, 0.2968, 0.01461, 0.3418, 0.02827, 0.3833, 0.05045, 0.4197, 0.08029, 0.4496, 0.1167, 0.4717, 0.1582, 0.4854, 0.2032, 0.49, 0.25, 0.4854, 0.2968, 0.4717, 0.3418, 0.4496, 0.3833, 0.4197, 0.4197, 0.3833, 0.4496, 0.3418, 0.4717, 0.0625, 0.5, 0.0625, 1.0, 0.03125, 1.0, 0.03125, 0.5, 0.03125, 0.5, 0.03125, 1.0, 0.0, 1.0, 0.0, 0.5, 0.6011, 0.3173, 0.6205, 0.341, 0.6205, 0.341, 0.6011, 0.3173, 1.0, 0.5, 1.0, 1.0, 0.9688, 1.0, 0.9688, 0.5, 0.9688, 0.5, 0.9688, 1.0, 0.9375, 1.0, 0.9375, 0.5, 0.9375, 0.5, 0.9375, 1.0, 0.9062, 1.0, 0.9062, 0.5, 0.9062, 0.5, 0.9062, 1.0, 0.875, 1.0, 0.875, 0.5, 0.875, 0.5, 0.875, 1.0, 0.8438, 1.0, 0.8438, 0.5, 0.8438, 0.5, 0.8438, 1.0, 0.8125, 1.0, 0.8125, 0.5, 0.8125, 0.5, 0.8125, 1.0, 0.7812, 1.0, 0.7812, 0.5, 0.7812, 0.5, 0.7812, 1.0, 0.75, 1.0, 0.75, 0.5, 0.75, 0.5, 0.75, 1.0, 0.7188, 1.0, 0.7188, 0.5, 0.7188, 0.5, 0.7188, 1.0, 0.6875, 1.0, 0.6875, 0.5, 0.6875, 0.5, 0.6875, 1.0, 0.6562, 1.0, 0.6562, 0.5, 0.6562, 0.5, 0.6562, 1.0, 0.625, 1.0, 0.625, 0.5, 0.625, 0.5, 0.625, 1.0, 0.5938, 1.0, 0.5938, 0.5, 0.5938, 0.5, 0.5938, 1.0, 0.5625, 1.0, 0.5625, 0.5, 0.5625, 0.5, 0.5625, 1.0, 0.5312, 1.0, 0.5312, 0.5, 0.5312, 0.5, 0.5312, 1.0, 0.5, 1.0, 0.5, 0.5, 0.5, 0.5, 0.5, 1.0, 0.4688, 1.0, 0.4688, 0.5, 0.4688, 0.5, 0.4688, 1.0, 0.4375, 1.0, 0.4375, 0.5, 0.4375, 0.5, 0.4375, 1.0, 0.4062, 1.0, 0.4062, 0.5, 0.4062, 0.5, 0.4062, 1.0, 0.375, 1.0, 0.375, 0.5, 0.375, 0.5, 0.375, 1.0, 0.3438, 1.0, 0.3438, 0.5, 0.3438, 0.5, 0.3438, 1.0, 0.3125, 1.0, 0.3125, 0.5, 0.3125, 0.5, 0.3125, 1.0, 0.2812, 1.0, 0.2812, 0.5, 0.2812, 0.5, 0.2812, 1.0, 0.25, 1.0, 0.25, 0.5, 0.25, 0.5, 0.25, 1.0, 0.2188, 1.0, 0.2188, 0.5, 0.2188, 0.5, 0.2188, 1.0, 0.1875, 1.0, 0.1875, 0.5, 0.1875, 0.5, 0.1875, 1.0, 0.1562, 1.0, 0.1562, 0.5, 0.1562, 0.5, 0.1562, 1.0, 0.125, 1.0, 0.125, 0.5, 0.125, 0.5, 0.125, 1.0, 0.09375, 1.0, 0.09375, 0.5, 0.09375, 0.5, 0.09375, 1.0, 0.0625, 1.0, 0.0625, 0.5, 0.2968, 0.4854, 0.25, 0.49, 0.2032, 0.4854, 0.1582, 0.4717, 0.1167, 0.4496, 0.08029, 0.4197, 0.05045, 0.3833, 0.02827, 0.3418, 0.01461, 0.2968, 0.01, 0.25, 0.01461, 0.2032, 0.02827, 0.1582, 0.05045, 0.1167, 0.08029, 0.08029, 0.1167, 0.05045, 0.1582, 0.02827, 0.2032, 0.01461, 0.25, 0.01, 0.2968, 0.01461, 0.3418, 0.02827, 0.3833, 0.05045, 0.4197, 0.08029, 0.4496, 0.1167, 0.4717, 0.1582, 0.4854, 0.2032, 0.49, 0.25, 0.4854, 0.2968, 0.4717, 0.3418, 0.4496, 0.3833, 0.4197, 0.4197, 0.3833, 0.4496, 0.3418, 0.4717, 0.0625, 0.5, 0.0625, 1.0, 0.03125, 1.0, 0.03125, 0.5, 0.03125, 0.5, 0.03125, 1.0, 0.0, 1.0, 0.0, 0.5, 0.6011, 0.1827, 0.5883, 0.2066, 0.5883, 0.2066, 0.6011, 0.1827, 0.7871, 0.3897, 0.75, 0.3934, 0.75, 0.49, 0.7968, 0.4854, 0.8222, 0.3791, 0.7871, 0.3897, 0.7968, 0.4854, 0.8418, 0.4717, 0.8535, 0.3623, 0.8222, 0.3791, 0.8418, 0.4717, 0.8833, 0.4496, 0.8795, 0.341, 0.8535, 0.3623, 0.8833, 0.4496, 0.9197, 0.4197, 0.8989, 0.3173, 0.8795, 0.341, 0.9197, 0.4197, 0.9496, 0.3833, 0.9117, 0.2934, 0.8989, 0.3173, 0.9496, 0.3833, 0.9717, 0.3418, 0.9185, 0.2709, 0.9117, 0.2934, 0.9717, 0.3418, 0.9854, 0.2968, 0.9206, 0.25, 0.9185, 0.2709, 0.9854, 0.2968, 0.99, 0.25, 0.9185, 0.2291, 0.9206, 0.25, 0.99, 0.25, 0.9854, 0.2032, 0.9117, 0.2066, 0.9185, 0.2291, 0.9854, 0.2032, 0.9717, 0.1582, 0.8989, 0.1827, 0.9117, 0.2066, 0.9717, 0.1582, 0.9496, 0.1167, 0.8795, 0.159, 0.8989, 0.1827, 0.9496, 0.1167, 0.9197, 0.08029, 0.8535, 0.1377, 0.8795, 0.159, 0.9197, 0.08029, 0.8833, 0.05045, 0.8222, 0.1209, 0.8535, 0.1377, 0.8833, 0.05045, 0.8418, 0.02827, 0.7871, 0.1103, 0.8222, 0.1209, 0.8418, 0.02827, 0.7968, 0.01461, 0.75, 0.1066, 0.7871, 0.1103, 0.7968, 0.01461, 0.75, 0.01, 0.7129, 0.1103, 0.75, 0.1066, 0.75, 0.01, 0.7032, 0.01461, 0.6778, 0.1209, 0.7129, 0.1103, 0.7032, 0.01461, 0.6582, 0.02827, 0.6465, 0.1377, 0.6778, 0.1209, 0.6582, 0.02827, 0.6167, 0.05045, 0.6205, 0.159, 0.6465, 0.1377, 0.6167, 0.05045, 0.5803, 0.08029, 0.6011, 0.1827, 0.6205, 0.159, 0.5803, 0.08029, 0.5504, 0.1167, 0.5883, 0.2066, 0.6011, 0.1827, 0.5504, 0.1167, 0.5283, 0.1582, 0.5815, 0.2291, 0.5883, 0.2066, 0.5283, 0.1582, 0.5146, 0.2032, 0.5794, 0.25, 0.5815, 0.2291, 0.5146, 0.2032, 0.51, 0.25, 0.5815, 0.2709, 0.5794, 0.25, 0.51, 0.25, 0.5146, 0.2968, 0.5883, 0.2934, 0.5815, 0.2709, 0.5146, 0.2968, 0.5283, 0.3418, 0.6011, 0.3173, 0.5883, 0.2934, 0.5283, 0.3418, 0.5504, 0.3833, 0.6205, 0.341, 0.6011, 0.3173, 0.5504, 0.3833, 0.5803, 0.4197, 0.6465, 0.3623, 0.6205, 0.341, 0.5803, 0.4197, 0.6167, 0.4496, 0.6778, 0.3791, 0.6465, 0.3623, 0.6167, 0.4496, 0.6582, 0.4717, 0.7129, 0.3897, 0.6778, 0.3791, 0.6582, 0.4717, 0.7032, 0.4854, 0.75, 0.3934, 0.7129, 0.3897, 0.7032, 0.4854, 0.75, 0.49, 0.7871, 0.3897, 0.75, 0.3934, 0.75, 0.49, 0.7968, 0.4854, 0.8222, 0.3791, 0.7871, 0.3897, 0.7968, 0.4854, 0.8418, 0.4717, 0.8535, 0.3623, 0.8222, 0.3791, 0.8418, 0.4717, 0.8833, 0.4496, 0.8795, 0.341, 0.8535, 0.3623, 0.8833, 0.4496, 0.9197, 0.4197, 0.8989, 0.3173, 0.8795, 0.341, 0.9197, 0.4197, 0.9496, 0.3833, 0.9117, 0.2934, 0.8989, 0.3173, 0.9496, 0.3833, 0.9717, 0.3418, 0.9185, 0.2709, 0.9117, 0.2934, 0.9717, 0.3418, 0.9854, 0.2968, 0.9206, 0.25, 0.9185, 0.2709, 0.9854, 0.2968, 0.99, 0.25, 0.9185, 0.2291, 0.9206, 0.25, 0.99, 0.25, 0.9854, 0.2032, 0.9117, 0.2066, 0.9185, 0.2291, 0.9854, 0.2032, 0.9717, 0.1582, 0.8989, 0.1827, 0.9117, 0.2066, 0.9717, 0.1582, 0.9496, 0.1167, 0.8795, 0.159, 0.8989, 0.1827, 0.9496, 0.1167, 0.9197, 0.08029, 0.8535, 0.1377, 0.8795, 0.159, 0.9197, 0.08029, 0.8833, 0.05045, 0.8222, 0.1209, 0.8535, 0.1377, 0.8833, 0.05045, 0.8418, 0.02827, 0.7871, 0.1103, 0.8222, 0.1209, 0.8418, 0.02827, 0.7968, 0.01461, 0.75, 0.1066, 0.7871, 0.1103, 0.7968, 0.01461, 0.75, 0.01, 0.7129, 0.1103, 0.75, 0.1066, 0.75, 0.01, 0.7032, 0.01461, 0.6778, 0.1209, 0.7129, 0.1103, 0.7032, 0.01461, 0.6582, 0.02827, 0.6465, 0.1377, 0.6778, 0.1209, 0.6582, 0.02827, 0.6167, 0.05045, 0.6205, 0.159, 0.6465, 0.1377, 0.6167, 0.05045, 0.5803, 0.08029, 0.6011, 0.1827, 0.6205, 0.159, 0.5803, 0.08029, 0.5504, 0.1167, 0.5883, 0.2066, 0.6011, 0.1827, 0.5504, 0.1167, 0.5283, 0.1582, 0.5815, 0.2291, 0.5883, 0.2066, 0.5283, 0.1582, 0.5146, 0.2032, 0.5794, 0.25, 0.5815, 0.2291, 0.5146, 0.2032, 0.51, 0.25, 0.5815, 0.2709, 0.5794, 0.25, 0.51, 0.25, 0.5146, 0.2968, 0.5883, 0.2934, 0.5815, 0.2709, 0.5146, 0.2968, 0.5283, 0.3418, 0.6011, 0.3173, 0.5883, 0.2934, 0.5283, 0.3418, 0.5504, 0.3833, 0.6205, 0.341, 0.6011, 0.3173, 0.5504, 0.3833, 0.5803, 0.4197, 0.6465, 0.3623, 0.6205, 0.341, 0.5803, 0.4197, 0.6167, 0.4496, 0.6778, 0.3791, 0.6465, 0.3623, 0.6167, 0.4496, 0.6582, 0.4717, 0.7129, 0.3897, 0.6778, 0.3791, 0.6582, 0.4717, 0.7032, 0.4854, 0.75, 0.3934, 0.7129, 0.3897, 0.7032, 0.4854, 0.75, 0.49, 0.6778, 0.3791, 0.7129, 0.3897, 0.7129, 0.3897, 0.6778, 0.3791, 0.5794, 0.25, 0.5815, 0.2709, 0.5815, 0.2709, 0.5794, 0.25, 0.7871, 0.3897, 0.8222, 0.3791, 0.8222, 0.3791, 0.7871, 0.3897, 0.5883, 0.2066, 0.5815, 0.2291, 0.5815, 0.2291, 0.5883, 0.2066, 0.6205, 0.341, 0.6465, 0.3623, 0.6465, 0.3623, 0.6205, 0.341, 0.8222, 0.3791, 0.8535, 0.3623, 0.8535, 0.3623, 0.8222, 0.3791, 0.5815, 0.2291, 0.5794, 0.25, 0.5794, 0.25, 0.5815, 0.2291, 0.6465, 0.3623, 0.6778, 0.3791, 0.6778, 0.3791, 0.6465, 0.3623, 0.8535, 0.3623, 0.8795, 0.341, 0.8795, 0.341, 0.8535, 0.3623, 0.5794, 0.25, 0.5815, 0.2709, 0.5815, 0.2709, 0.5794, 0.25, 0.6778, 0.3791, 0.7129, 0.3897, 0.7129, 0.3897, 0.6778, 0.3791, 0.8795, 0.341, 0.8989, 0.3173, 0.8989, 0.3173, 0.8795, 0.341, 0.5815, 0.2709, 0.5883, 0.2934, 0.5883, 0.2934, 0.5815, 0.2709, 0.7129, 0.3897, 0.75, 0.3934, 0.75, 0.3934, 0.7129, 0.3897, 0.8989, 0.3173, 0.9117, 0.2934, 0.9117, 0.2934, 0.8989, 0.3173, 0.5883, 0.2934, 0.6011, 0.3173, 0.6011, 0.3173, 0.5883, 0.2934, 0.75, 0.3934, 0.7871, 0.3897, 0.7871, 0.3897, 0.75, 0.3934, 0.9117, 0.2934, 0.9185, 0.2709, 0.9185, 0.2709, 0.9117, 0.2934, 0.6011, 0.3173, 0.6205, 0.341, 0.6205, 0.341, 0.6011, 0.3173, 0.7871, 0.3897, 0.8222, 0.3791, 0.8222, 0.3791, 0.7871, 0.3897, 0.9185, 0.2709, 0.9206, 0.25, 0.9206, 0.25, 0.9185, 0.2709, 0.6205, 0.341, 0.6465, 0.3623, 0.6465, 0.3623, 0.6205, 0.341, 0.8222, 0.3791, 0.8535, 0.3623, 0.8535, 0.3623, 0.8222, 0.3791, 0.9206, 0.25, 0.9185, 0.2291, 0.9185, 0.2291, 0.9206, 0.25, 0.6465, 0.3623, 0.6778, 0.3791, 0.6778, 0.3791, 0.6465, 0.3623, 0.8535, 0.3623, 0.8795, 0.341, 0.8795, 0.341, 0.8535, 0.3623, 0.9185, 0.2291, 0.9117, 0.2066, 0.9117, 0.2066, 0.9185, 0.2291, 0.6778, 0.3791, 0.7129, 0.3897, 0.7129, 0.3897, 0.6778, 0.3791, 0.8795, 0.341, 0.8989, 0.3173, 0.8989, 0.3173, 0.8795, 0.341, 0.9117, 0.2066, 0.8989, 0.1827, 0.8989, 0.1827, 0.9117, 0.2066, 0.7129, 0.3897, 0.75, 0.3934, 0.75, 0.3934, 0.7129, 0.3897, 0.8989, 0.3173, 0.9117, 0.2934, 0.9117, 0.2934, 0.8989, 0.3173, 0.8989, 0.1827, 0.8795, 0.159, 0.8795, 0.159, 0.8989, 0.1827, 0.9117, 0.2934, 0.9185, 0.2709, 0.9185, 0.2709, 0.9117, 0.2934, 0.8795, 0.159, 0.8535, 0.1377, 0.8535, 0.1377, 0.8795, 0.159, 0.9185, 0.2709, 0.9206, 0.25, 0.9206, 0.25, 0.9185, 0.2709, 0.8535, 0.1377, 0.8222, 0.1209, 0.8222, 0.1209, 0.8535, 0.1377, 0.9206, 0.25, 0.9185, 0.2291, 0.9185, 0.2291, 0.9206, 0.25, 0.8222, 0.1209, 0.7871, 0.1103, 0.7871, 0.1103, 0.8222, 0.1209, 0.9185, 0.2291, 0.9117, 0.2066, 0.9117, 0.2066, 0.9185, 0.2291, 0.7871, 0.1103, 0.75, 0.1066, 0.75, 0.1066, 0.7871, 0.1103, 0.9117, 0.2066, 0.8989, 0.1827, 0.8989, 0.1827, 0.9117, 0.2066, 0.75, 0.1066, 0.7129, 0.1103, 0.7129, 0.1103, 0.75, 0.1066, 0.8989, 0.1827, 0.8795, 0.159, 0.8795, 0.159, 0.8989, 0.1827, 0.7129, 0.1103, 0.6778, 0.1209, 0.6778, 0.1209, 0.7129, 0.1103, 0.8795, 0.159, 0.8535, 0.1377, 0.8535, 0.1377, 0.8795, 0.159, 0.6778, 0.1209, 0.6465, 0.1377, 0.6465, 0.1377, 0.6778, 0.1209, 0.8535, 0.1377, 0.8222, 0.1209, 0.8222, 0.1209, 0.8535, 0.1377, 0.6465, 0.1377, 0.6205, 0.159, 0.6205, 0.159, 0.6465, 0.1377, 0.8222, 0.1209, 0.7871, 0.1103, 0.7871, 0.1103, 0.8222, 0.1209, 0.6205, 0.159, 0.6011, 0.1827, 0.6011, 0.1827, 0.6205, 0.159, 0.7871, 0.1103, 0.75, 0.1066, 0.75, 0.1066, 0.7871, 0.1103, 0.6011, 0.1827, 0.5883, 0.2066, 0.5883, 0.2066, 0.6011, 0.1827, 0.75, 0.1066, 0.7129, 0.1103, 0.7129, 0.1103, 0.75, 0.1066, 0.5883, 0.2066, 0.5815, 0.2291, 0.5815, 0.2291, 0.5883, 0.2066, 0.7129, 0.1103, 0.6778, 0.1209, 0.6778, 0.1209, 0.7129, 0.1103, 0.5815, 0.2291, 0.5794, 0.25, 0.5794, 0.25, 0.5815, 0.2291, 0.6778, 0.1209, 0.6465, 0.1377, 0.6465, 0.1377, 0.6778, 0.1209, 0.5794, 0.25, 0.5815, 0.2709, 0.5815, 0.2709, 0.5794, 0.25, 0.6465, 0.1377, 0.6205, 0.159, 0.6205, 0.159, 0.6465, 0.1377, 0.5815, 0.2709, 0.5883, 0.2934, 0.5883, 0.2934, 0.5815, 0.2709, 0.6205, 0.159, 0.6011, 0.1827, 0.6011, 0.1827, 0.6205, 0.159, 0.5883, 0.2934, 0.6011, 0.3173, 0.6011, 0.3173, 0.5883, 0.2934, 0.75, 0.3934, 0.7871, 0.3897, 0.7871, 0.3897, 0.75, 0.3934, 0.7871, 0.3897, 0.8222, 0.3791, 0.8222, 0.3791, 0.7871, 0.3897, 0.6011, 0.3173, 0.6205, 0.341, 0.6205, 0.341, 0.6011, 0.3173, 0.8795, 0.341, 0.8989, 0.3173, 0.8989, 0.3173, 0.8795, 0.341, 0.5815, 0.2709, 0.5883, 0.2934, 0.5883, 0.2934, 0.5815, 0.2709, 0.7129, 0.3897, 0.75, 0.3934, 0.75, 0.3934, 0.7129, 0.3897, 0.8989, 0.3173, 0.9117, 0.2934, 0.9117, 0.2934, 0.8989, 0.3173, 0.5883, 0.2934, 0.6011, 0.3173, 0.6011, 0.3173, 0.5883, 0.2934, 0.75, 0.3934, 0.7871, 0.3897, 0.7871, 0.3897, 0.75, 0.3934, 0.9117, 0.2934, 0.9185, 0.2709, 0.9185, 0.2709, 0.9117, 0.2934, 0.6011, 0.3173, 0.6205, 0.341, 0.6205, 0.341, 0.6011, 0.3173, 0.7871, 0.3897, 0.8222, 0.3791, 0.8222, 0.3791, 0.7871, 0.3897, 0.9185, 0.2709, 0.9206, 0.25, 0.9206, 0.25, 0.9185, 0.2709, 0.6205, 0.341, 0.6465, 0.3623, 0.6465, 0.3623, 0.6205, 0.341, 0.8222, 0.3791, 0.8535, 0.3623, 0.8535, 0.3623, 0.8222, 0.3791, 0.9206, 0.25, 0.9185, 0.2291, 0.9185, 0.2291, 0.9206, 0.25, 0.6465, 0.3623, 0.6778, 0.3791, 0.6778, 0.3791, 0.6465, 0.3623, 0.8535, 0.3623, 0.8795, 0.341, 0.8795, 0.341, 0.8535, 0.3623, 0.9185, 0.2291, 0.9117, 0.2066, 0.9117, 0.2066, 0.9185, 0.2291, 0.6778, 0.3791, 0.7129, 0.3897, 0.7129, 0.3897, 0.6778, 0.3791, 0.8795, 0.341, 0.8989, 0.3173, 0.8989, 0.3173, 0.8795, 0.341, 0.9117, 0.2066, 0.8989, 0.1827, 0.8989, 0.1827, 0.9117, 0.2066, 0.7129, 0.3897, 0.75, 0.3934, 0.75, 0.3934, 0.7129, 0.3897, 0.8989, 0.3173, 0.9117, 0.2934, 0.9117, 0.2934, 0.8989, 0.3173, 0.8989, 0.1827, 0.8795, 0.159, 0.8795, 0.159, 0.8989, 0.1827, 0.9117, 0.2934, 0.9185, 0.2709, 0.9185, 0.2709, 0.9117, 0.2934, 0.8795, 0.159, 0.8535, 0.1377, 0.8535, 0.1377, 0.8795, 0.159, 0.9185, 0.2709, 0.9206, 0.25, 0.9206, 0.25, 0.9185, 0.2709, 0.8535, 0.1377, 0.8222, 0.1209, 0.8222, 0.1209, 0.8535, 0.1377, 0.9206, 0.25, 0.9185, 0.2291, 0.9185, 0.2291, 0.9206, 0.25, 0.8222, 0.1209, 0.7871, 0.1103, 0.7871, 0.1103, 0.8222, 0.1209, 0.9185, 0.2291, 0.9117, 0.2066, 0.9117, 0.2066, 0.9185, 0.2291, 0.7871, 0.1103, 0.75, 0.1066, 0.75, 0.1066, 0.7871, 0.1103, 0.9117, 0.2066, 0.8989, 0.1827, 0.8989, 0.1827, 0.9117, 0.2066, 0.75, 0.1066, 0.7129, 0.1103, 0.7129, 0.1103, 0.75, 0.1066, 0.8989, 0.1827, 0.8795, 0.159, 0.8795, 0.159, 0.8989, 0.1827, 0.7129, 0.1103, 0.6778, 0.1209, 0.6778, 0.1209, 0.7129, 0.1103, 0.8795, 0.159, 0.8535, 0.1377, 0.8535, 0.1377, 0.8795, 0.159, 0.6778, 0.1209, 0.6465, 0.1377, 0.6465, 0.1377, 0.6778, 0.1209, 0.8535, 0.1377, 0.8222, 0.1209, 0.8222, 0.1209, 0.8535, 0.1377, 0.6465, 0.1377, 0.6205, 0.159, 0.6205, 0.159, 0.6465, 0.1377, 0.8222, 0.1209, 0.7871, 0.1103, 0.7871, 0.1103, 0.8222, 0.1209, 0.6205, 0.159, 0.6011, 0.1827, 0.6011, 0.1827, 0.6205, 0.159, 0.7871, 0.1103, 0.75, 0.1066, 0.75, 0.1066, 0.7871, 0.1103, 0.6011, 0.1827, 0.5883, 0.2066, 0.5883, 0.2066, 0.6011, 0.1827, 0.75, 0.1066, 0.7129, 0.1103, 0.7129, 0.1103, 0.75, 0.1066, 0.5883, 0.2066, 0.5815, 0.2291, 0.5815, 0.2291, 0.5883, 0.2066, 0.7129, 0.1103, 0.6778, 0.1209, 0.6778, 0.1209, 0.7129, 0.1103, 0.5815, 0.2291, 0.5794, 0.25, 0.5794, 0.25, 0.5815, 0.2291, 0.6778, 0.1209, 0.6465, 0.1377, 0.6465, 0.1377, 0.6778, 0.1209, 0.5794, 0.25, 0.5815, 0.2709, 0.5815, 0.2709, 0.5794, 0.25, 0.6465, 0.1377, 0.6205, 0.159, 0.6205, 0.159, 0.6465, 0.1377, 0.5815, 0.2709, 0.5883, 0.2934, 0.5883, 0.2934, 0.5815, 0.2709, 0.6205, 0.159, 0.6011, 0.1827, 0.6011, 0.1827, 0.6205, 0.159, 0.5883, 0.2934, 0.6011, 0.3173, 0.6011, 0.3173, 0.5883, 0.2934, 0.75, 0.3934, 0.7871, 0.3897, 0.7871, 0.3897, 0.75, 0.3934, 0.6011, 0.1827, 0.5883, 0.2066, 0.5883, 0.2066, 0.6011, 0.1827, 0.6011, 0.3173, 0.6205, 0.341, 0.6205, 0.341, 0.6011, 0.3173, 0.7871, 0.3897, 0.8222, 0.3791, 0.8222, 0.3791, 0.7871, 0.3897, 0.5883, 0.2066, 0.5815, 0.2291, 0.5815, 0.2291, 0.5883, 0.2066, 0.6205, 0.341, 0.6465, 0.3623, 0.6465, 0.3623, 0.6205, 0.341, 0.8222, 0.3791, 0.8535, 0.3623, 0.8535, 0.3623, 0.8222, 0.3791, 0.5815, 0.2291, 0.5794, 0.25, 0.5794, 0.25, 0.5815, 0.2291, 0.6465, 0.3623, 0.6778, 0.3791, 0.6778, 0.3791, 0.6465, 0.3623, 0.8535, 0.3623, 0.8795, 0.341, 0.8795, 0.341, 0.8535, 0.3623, 0.75, 0.3934, 0.7871, 0.3897, 0.8222, 0.3791, 0.8535, 0.3623, 0.8795, 0.341, 0.8989, 0.3173, 0.9117, 0.2934, 0.9185, 0.2709, 0.9206, 0.25, 0.9185, 0.2291, 0.9117, 0.2066, 0.8989, 0.1827, 0.8795, 0.159, 0.8535, 0.1377, 0.8222, 0.1209, 0.7871, 0.1103, 0.75, 0.1066, 0.7129, 0.1103, 0.6778, 0.1209, 0.6465, 0.1377, 0.6205, 0.159, 0.6011, 0.1827, 0.5883, 0.2066, 0.5815, 0.2291, 0.5794, 0.25, 0.5815, 0.2709, 0.5883, 0.2934, 0.6011, 0.3173, 0.6205, 0.341, 0.6465, 0.3623, 0.6778, 0.3791, 0.7129, 0.3897, 0.75, 0.3934, 0.7871, 0.3897, 0.8222, 0.3791, 0.8535, 0.3623, 0.8795, 0.341, 0.8989, 0.3173, 0.9117, 0.2934, 0.9185, 0.2709, 0.9206, 0.25, 0.9185, 0.2291, 0.9117, 0.2066, 0.8989, 0.1827, 0.8795, 0.159, 0.8535, 0.1377, 0.8222, 0.1209, 0.7871, 0.1103, 0.75, 0.1066, 0.7129, 0.1103, 0.6778, 0.1209, 0.6465, 0.1377, 0.6205, 0.159, 0.6011, 0.1827, 0.5883, 0.2066, 0.5815, 0.2291, 0.5794, 0.25, 0.5815, 0.2709, 0.5883, 0.2934, 0.6011, 0.3173, 0.6205, 0.341, 0.6465, 0.3623, 0.6778, 0.3791, 0.7129, 0.3897, 0.9185, 0.2709, 0.9206, 0.25, 0.9206, 0.25, 0.9185, 0.2709, 0.6205, 0.341, 0.6465, 0.3623, 0.6465, 0.3623, 0.6205, 0.341, 0.8222, 0.3791, 0.8535, 0.3623, 0.8535, 0.3623, 0.8222, 0.3791, 0.9206, 0.25, 0.9185, 0.2291, 0.9185, 0.2291, 0.9206, 0.25, 0.6465, 0.3623, 0.6778, 0.3791, 0.6778, 0.3791, 0.6465, 0.3623, 0.8535, 0.3623, 0.8795, 0.341, 0.8795, 0.341, 0.8535, 0.3623, 0.9185, 0.2291, 0.9117, 0.2066, 0.9117, 0.2066, 0.9185, 0.2291, 0.6778, 0.3791, 0.7129, 0.3897, 0.7129, 0.3897, 0.6778, 0.3791, 0.8795, 0.341, 0.8989, 0.3173, 0.8989, 0.3173, 0.8795, 0.341, 0.9117, 0.2066, 0.8989, 0.1827, 0.8989, 0.1827, 0.9117, 0.2066, 0.7129, 0.3897, 0.75, 0.3934, 0.75, 0.3934, 0.7129, 0.3897, 0.8989, 0.3173, 0.9117, 0.2934, 0.9117, 0.2934, 0.8989, 0.3173, 0.8989, 0.1827, 0.8795, 0.159, 0.8795, 0.159, 0.8989, 0.1827, 0.9117, 0.2934, 0.9185, 0.2709, 0.9185, 0.2709, 0.9117, 0.2934, 0.8795, 0.159, 0.8535, 0.1377, 0.8535, 0.1377, 0.8795, 0.159, 0.9185, 0.2709, 0.9206, 0.25, 0.9206, 0.25, 0.9185, 0.2709, 0.8535, 0.1377, 0.8222, 0.1209, 0.8222, 0.1209, 0.8535, 0.1377, 0.9206, 0.25, 0.9185, 0.2291, 0.9185, 0.2291, 0.9206, 0.25, 0.8222, 0.1209, 0.7871, 0.1103, 0.7871, 0.1103, 0.8222, 0.1209, 0.9185, 0.2291, 0.9117, 0.2066, 0.9117, 0.2066, 0.9185, 0.2291, 0.7871, 0.1103, 0.75, 0.1066, 0.75, 0.1066, 0.7871, 0.1103, 0.9117, 0.2066, 0.8989, 0.1827, 0.8989, 0.1827, 0.9117, 0.2066, 0.75, 0.1066, 0.7129, 0.1103, 0.7129, 0.1103, 0.75, 0.1066, 0.8989, 0.1827, 0.8795, 0.159, 0.8795, 0.159, 0.8989, 0.1827, 0.7129, 0.1103, 0.6778, 0.1209, 0.6778, 0.1209, 0.7129, 0.1103, 0.8795, 0.159, 0.8535, 0.1377, 0.8535, 0.1377, 0.8795, 0.159, 0.6778, 0.1209, 0.6465, 0.1377, 0.6465, 0.1377, 0.6778, 0.1209, 0.8535, 0.1377, 0.8222, 0.1209, 0.8222, 0.1209, 0.8535, 0.1377, 0.6465, 0.1377, 0.6205, 0.159, 0.6205, 0.159, 0.6465, 0.1377, 0.8222, 0.1209, 0.7871, 0.1103, 0.7871, 0.1103, 0.8222, 0.1209, 0.6205, 0.159, 0.6011, 0.1827, 0.6011, 0.1827, 0.6205, 0.159, 0.7871, 0.1103, 0.75, 0.1066, 0.75, 0.1066, 0.7871, 0.1103, 0.6011, 0.1827, 0.5883, 0.2066, 0.5883, 0.2066, 0.6011, 0.1827, 0.75, 0.1066, 0.7129, 0.1103, 0.7129, 0.1103, 0.75, 0.1066, 0.5883, 0.2066, 0.5815, 0.2291, 0.5815, 0.2291, 0.5883, 0.2066, 0.7129, 0.1103, 0.6778, 0.1209, 0.6778, 0.1209, 0.7129, 0.1103, 0.5815, 0.2291, 0.5794, 0.25, 0.5794, 0.25, 0.5815, 0.2291, 0.6778, 0.1209, 0.6465, 0.1377, 0.6465, 0.1377, 0.6778, 0.1209, 0.5794, 0.25, 0.5815, 0.2709, 0.5815, 0.2709, 0.5794, 0.25, 0.6465, 0.1377, 0.6205, 0.159, 0.6205, 0.159, 0.6465, 0.1377, 0.5815, 0.2709, 0.5883, 0.2934, 0.5883, 0.2934, 0.5815, 0.2709, 0.6205, 0.159, 0.6011, 0.1827, 0.6011, 0.1827, 0.6205, 0.159, 0.5883, 0.2934, 0.6011, 0.3173, 0.6011, 0.3173, 0.5883, 0.2934, 0.75, 0.3934, 0.7871, 0.3897, 0.7871, 0.3897, 0.75, 0.3934, 0.6011, 0.1827, 0.5883, 0.2066, 0.5883, 0.2066, 0.6011, 0.1827, 0.6011, 0.3173, 0.6205, 0.341, 0.6205, 0.341, 0.6011, 0.3173, 0.7871, 0.3897, 0.8222, 0.3791, 0.8222, 0.3791, 0.7871, 0.3897, 0.5883, 0.2066, 0.5815, 0.2291, 0.5815, 0.2291, 0.5883, 0.2066, 0.6205, 0.341, 0.6465, 0.3623, 0.6465, 0.3623, 0.6205, 0.341, 0.8222, 0.3791, 0.8535, 0.3623, 0.8535, 0.3623, 0.8222, 0.3791, 0.5815, 0.2291, 0.5794, 0.25, 0.5794, 0.25, 0.5815, 0.2291, 0.6465, 0.3623, 0.6778, 0.3791, 0.6778, 0.3791, 0.6465, 0.3623, 0.8535, 0.3623, 0.8795, 0.341, 0.8795, 0.341, 0.8535, 0.3623, 0.5794, 0.25, 0.5815, 0.2709, 0.5815, 0.2709, 0.5794, 0.25, 0.6778, 0.3791, 0.7129, 0.3897, 0.7129, 0.3897, 0.6778, 0.3791, 0.8795, 0.341, 0.8989, 0.3173, 0.8989, 0.3173, 0.8795, 0.341, 0.5815, 0.2709, 0.5883, 0.2934, 0.5883, 0.2934, 0.5815, 0.2709, 0.7129, 0.3897, 0.75, 0.3934, 0.75, 0.3934, 0.7129, 0.3897, 0.8989, 0.3173, 0.9117, 0.2934, 0.9117, 0.2934, 0.8989, 0.3173, 0.5883, 0.2934, 0.6011, 0.3173, 0.6011, 0.3173, 0.5883, 0.2934, 0.75, 0.3934, 0.7871, 0.3897, 0.7871, 0.3897, 0.75, 0.3934, 0.9117, 0.2934, 0.9185, 0.2709, 0.9185, 0.2709, 0.9117, 0.2934])
me_cube.materials.append(mat_material)
me_cube.use_remesh_preserve_volume = False
me_cube.use_remesh_preserve_attributes = False
me_cube.use_mirror_vertex_groups = False
me_cube.update()

# ---- objects
ob_cube = bpy.data.objects.new('Cube', me_cube)

# ---- transforms, parenting, visibility, modifiers, constraints
ob_cube.location = (0.0, 0.0, 0.0)
ob_cube.lock_rotations_4d = False
ob_cube.empty_display_type = 'ARROWS'
ob_cube.lineart.crease_threshold = 0.0

# ---- collection membership
col_collection.objects.link(ob_cube)

# ---- scene / render settings (as saved in the file)
scene.frame_start = 1; scene.frame_end = 250; scene.frame_set(50)
scene.render.engine = 'BLENDER_EEVEE_NEXT'
scene.cycles.use_denoising = False
scene.cycles.samples = 128
scene.cycles.sampling_pattern = 'TABULATED_SOBOL'
scene.cycles.use_adaptive_sampling = False
scene.cycles.use_light_tree = False
scene.view_settings.view_transform = 'Filmic'
bpy.context.view_layer.update()

# ---- added for rendering (the .blend has no active camera and no usable light): camera, sun
cam_auto = bpy.data.cameras.new('AutoCamera')
cam_auto.lens = 50.0
cam_auto.sensor_width = 36.0
cam_auto.clip_end = 1000.0
ob_auto_camera = bpy.data.objects.new('AutoCamera', cam_auto)
scene.collection.objects.link(ob_auto_camera)
ob_auto_camera.location = (7.34086, -10.2382, 6.97825)
ob_auto_camera.rotation_euler = (1.09748, -7.21219e-08, 0.694738)
scene.camera = ob_auto_camera
light_auto_sun = bpy.data.lights.new('AutoSun', 'SUN')
light_auto_sun.energy = 3.0
light_auto_sun.angle = 0.0523599
ob_auto_sun = bpy.data.objects.new('AutoSun', light_auto_sun)
scene.collection.objects.link(ob_auto_sun)
ob_auto_sun.rotation_euler = (0.872665, 0.174533, 0.523599)
bpy.context.view_layer.update()
